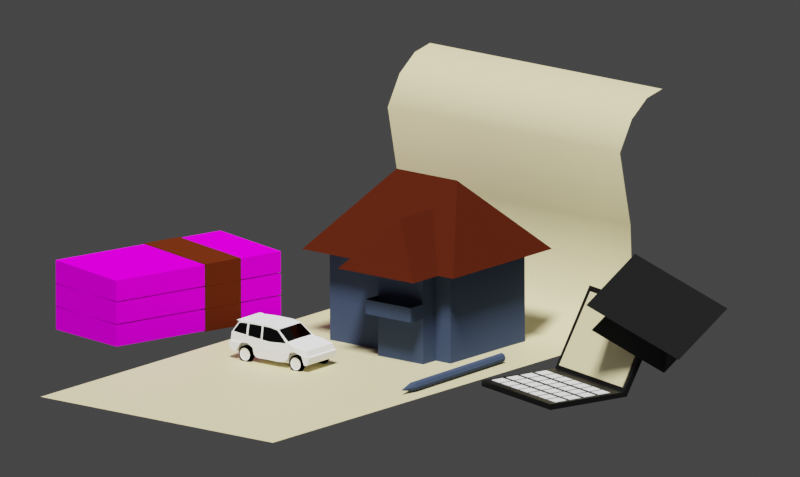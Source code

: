 # Source: laas.blend  (saved by Blender 3.0.42; exported with 4.5.12 LTS)
import bpy
from mathutils import Matrix  # noqa: F401  (used for matrix-valued properties, if any)

bpy.ops.wm.read_factory_settings(use_empty=True)
scene = bpy.context.scene
scene.name = 'Scene'

# ---- collections
col_collection = bpy.data.collections.new('Collection'); scene.collection.children.link(col_collection)

# ---- images (referenced by path relative to the original .blend; pixels are not part of the script)
import os
ASSET_DIR = os.environ.get("B2B_ASSET_DIR", "")  # directory of the original .blend (textures are referenced by path, not embedded)
HERE = os.path.dirname(os.path.abspath(__file__))  # packed textures are extracted next to this script under _unpacked/

def load_image(name, relpath, width, height, colorspace="sRGB"):
    """Load a texture the original file referenced (path relative to the .blend, or extracted next to this script)."""
    p = next((c for c in (os.path.join(HERE, relpath), os.path.join(ASSET_DIR, relpath)) if relpath and os.path.exists(c)), "")
    if p:
        img = bpy.data.images.load(p, check_existing=True)
        img.name = name
    else:  # same state as the original file: an image datablock whose file is absent (Cycles renders it pink)
        img = bpy.data.images.new(name, width, height)
        img.source = "FILE"
        img.filepath = "//" + (relpath or name)
    img.colorspace_settings.name = colorspace
    return img
img_rwanda_bnr_5000_francs_2014_00_00_b39a_pnl_ab_0939102_f_jpg = load_image('rwanda_bnr_5000_francs_2014.00.00_b39a_pnl_ab_0939102_f.jpg', 'rwanda_bnr_5000_francs_2014.00.00_b39a_pnl_ab_0939102_f.jpg', 1024, 1024, 'sRGB')

# ---- materials (node trees are filled in below, after node groups)
mat_material_002 = bpy.data.materials.new('Material.002')
mat_material_003 = bpy.data.materials.new('Material.003')
mat_material_005 = bpy.data.materials.new('Material.005')
mat_material_006 = bpy.data.materials.new('Material.006')
mat_material_007 = bpy.data.materials.new('Material.007')
mat_material_008 = bpy.data.materials.new('Material.008')
mat_material_010 = bpy.data.materials.new('Material.010')
mat_material_009 = bpy.data.materials.new('Material.009')
mat_material_004 = bpy.data.materials.new('Material.004')
mat_material_001 = bpy.data.materials.new('Material.001')

# ---- material node trees
mat_material_002.use_nodes = True; mat_material_002.node_tree.nodes.clear()
_N = mat_material_002.node_tree.nodes; _L = mat_material_002.node_tree.links
n0 = _N.new('ShaderNodeBsdfPrincipled'); n0.name = 'Principled BSDF'; n0.location = (10, 300)
n0.distribution = 'GGX'
n0.subsurface_method = 'RANDOM_WALK_SKIN'
n0.inputs[0].default_value = (0.002897, 0.002897, 0.002897, 1.0)
n0.inputs[3].default_value = 1.45
n0.inputs[27].default_value = (0.0, 0.0, 0.0, 1.0)
n0.inputs[28].default_value = 1.0
n1 = _N.new('ShaderNodeOutputMaterial'); n1.name = 'Material Output'; n1.location = (300, 300)
_L.new(n0.outputs[0], n1.inputs[0])
n1.is_active_output = True
mat_material_003.use_nodes = True; mat_material_003.node_tree.nodes.clear()
_N = mat_material_003.node_tree.nodes; _L = mat_material_003.node_tree.links
n0 = _N.new('ShaderNodeBsdfPrincipled'); n0.name = 'Principled BSDF'; n0.location = (10, 300)
n0.distribution = 'GGX'
n0.subsurface_method = 'RANDOM_WALK_SKIN'
n0.inputs[0].default_value = (0.8, 0.7094, 0.4011, 1.0)
n0.inputs[3].default_value = 1.45
n0.inputs[27].default_value = (0.0, 0.0, 0.0, 1.0)
n0.inputs[28].default_value = 1.0
n1 = _N.new('ShaderNodeOutputMaterial'); n1.name = 'Material Output'; n1.location = (300, 300)
_L.new(n0.outputs[0], n1.inputs[0])
n1.is_active_output = True
mat_material_005.use_nodes = True; mat_material_005.node_tree.nodes.clear()
_N = mat_material_005.node_tree.nodes; _L = mat_material_005.node_tree.links
n0 = _N.new('ShaderNodeBsdfPrincipled'); n0.name = 'Principled BSDF'; n0.location = (10, 300)
n0.distribution = 'GGX'
n0.subsurface_method = 'RANDOM_WALK_SKIN'
n0.inputs[0].default_value = (0.001241, 0.001241, 0.001241, 1.0)
n0.inputs[3].default_value = 1.45
n0.inputs[27].default_value = (0.0, 0.0, 0.0, 1.0)
n0.inputs[28].default_value = 1.0
n1 = _N.new('ShaderNodeOutputMaterial'); n1.name = 'Material Output'; n1.location = (300, 300)
_L.new(n0.outputs[0], n1.inputs[0])
n1.is_active_output = True
mat_material_006.use_nodes = True; mat_material_006.node_tree.nodes.clear()
_N = mat_material_006.node_tree.nodes; _L = mat_material_006.node_tree.links
n0 = _N.new('ShaderNodeBsdfPrincipled'); n0.name = 'Principled BSDF'; n0.location = (10, 300)
n0.distribution = 'GGX'
n0.subsurface_method = 'RANDOM_WALK_SKIN'
n0.inputs[0].default_value = (1.0, 1.0, 1.0, 1.0)
n0.inputs[2].default_value = 1.0
n0.inputs[3].default_value = 1.45
n0.inputs[13].default_value = 0.0
n0.inputs[27].default_value = (0.0, 0.0, 0.0, 1.0)
n0.inputs[28].default_value = 1.0
n1 = _N.new('ShaderNodeOutputMaterial'); n1.name = 'Material Output'; n1.location = (300, 300)
_L.new(n0.outputs[0], n1.inputs[0])
n1.is_active_output = True
mat_material_007.use_nodes = True; mat_material_007.node_tree.nodes.clear()
_N = mat_material_007.node_tree.nodes; _L = mat_material_007.node_tree.links
n0 = _N.new('ShaderNodeBsdfPrincipled'); n0.name = 'Principled BSDF'; n0.location = (10, 300)
n0.distribution = 'GGX'
n0.subsurface_method = 'RANDOM_WALK_SKIN'
n0.inputs[0].default_value = (0.0, 0.0, 0.0, 1.0)
n0.inputs[2].default_value = 0.0
n0.inputs[3].default_value = 1.45
n0.inputs[13].default_value = 1.0
n0.inputs[27].default_value = (0.0, 0.0, 0.0, 1.0)
n0.inputs[28].default_value = 1.0
n1 = _N.new('ShaderNodeOutputMaterial'); n1.name = 'Material Output'; n1.location = (300, 300)
_L.new(n0.outputs[0], n1.inputs[0])
n1.is_active_output = True
mat_material_008.use_nodes = True; mat_material_008.node_tree.nodes.clear()
_N = mat_material_008.node_tree.nodes; _L = mat_material_008.node_tree.links
n0 = _N.new('ShaderNodeBsdfPrincipled'); n0.name = 'Principled BSDF'; n0.location = (10, 300)
n0.distribution = 'GGX'
n0.subsurface_method = 'RANDOM_WALK_SKIN'
n0.inputs[0].default_value = (0.0, 0.0, 0.0, 1.0)
n0.inputs[2].default_value = 1.0
n0.inputs[3].default_value = 1.45
n0.inputs[13].default_value = 0.0
n0.inputs[27].default_value = (0.0, 0.0, 0.0, 1.0)
n0.inputs[28].default_value = 1.0
n1 = _N.new('ShaderNodeOutputMaterial'); n1.name = 'Material Output'; n1.location = (300, 300)
_L.new(n0.outputs[0], n1.inputs[0])
n1.is_active_output = True
mat_material_010.use_nodes = True; mat_material_010.node_tree.nodes.clear()
_N = mat_material_010.node_tree.nodes; _L = mat_material_010.node_tree.links
n0 = _N.new('ShaderNodeOutputMaterial'); n0.name = 'Material Output'; n0.location = (300, 300)
n1 = _N.new('ShaderNodeBsdfPrincipled'); n1.name = 'Principled BSDF'; n1.location = (10, 300)
n1.distribution = 'GGX'
n1.subsurface_method = 'BURLEY'
n1.inputs[2].default_value = 1.0
n1.inputs[3].default_value = 1.45
n1.inputs[13].default_value = 0.0
n1.inputs[27].default_value = (0.0, 0.0, 0.0, 1.0)
n1.inputs[28].default_value = 1.0
n2 = _N.new('ShaderNodeTexImage'); n2.name = 'Image Texture'; n2.location = (-294, 308)
n2.image = img_rwanda_bnr_5000_francs_2014_00_00_b39a_pnl_ab_0939102_f_jpg
_L.new(n1.outputs[0], n0.inputs[0])
_L.new(n2.outputs[0], n1.inputs[0])
n0.is_active_output = True
mat_material_009.use_nodes = True; mat_material_009.node_tree.nodes.clear()
_N = mat_material_009.node_tree.nodes; _L = mat_material_009.node_tree.links
n0 = _N.new('ShaderNodeBsdfPrincipled'); n0.name = 'Principled BSDF'; n0.location = (10, 300)
n0.distribution = 'GGX'
n0.subsurface_method = 'BURLEY'
n0.inputs[0].default_value = (0.1088, 0.01926, 0.004878, 1.0)
n0.inputs[2].default_value = 1.0
n0.inputs[3].default_value = 1.45
n0.inputs[13].default_value = 0.0
n0.inputs[27].default_value = (0.0, 0.0, 0.0, 1.0)
n0.inputs[28].default_value = 1.0
n1 = _N.new('ShaderNodeOutputMaterial'); n1.name = 'Material Output'; n1.location = (300, 300)
_L.new(n0.outputs[0], n1.inputs[0])
n1.is_active_output = True
mat_material_004.use_nodes = True; mat_material_004.node_tree.nodes.clear()
_N = mat_material_004.node_tree.nodes; _L = mat_material_004.node_tree.links
n0 = _N.new('ShaderNodeBsdfPrincipled'); n0.name = 'Principled BSDF'; n0.location = (10, 300)
n0.distribution = 'GGX'
n0.subsurface_method = 'RANDOM_WALK_SKIN'
n0.inputs[0].default_value = (0.04923, 0.0714, 0.1336, 1.0)
n0.inputs[2].default_value = 1.0
n0.inputs[3].default_value = 1.45
n0.inputs[13].default_value = 0.0
n0.inputs[27].default_value = (0.0, 0.0, 0.0, 1.0)
n0.inputs[28].default_value = 1.0
n1 = _N.new('ShaderNodeOutputMaterial'); n1.name = 'Material Output'; n1.location = (300, 300)
_L.new(n0.outputs[0], n1.inputs[0])
n1.is_active_output = True
mat_material_001.use_nodes = True; mat_material_001.node_tree.nodes.clear()
_N = mat_material_001.node_tree.nodes; _L = mat_material_001.node_tree.links
n0 = _N.new('ShaderNodeBsdfPrincipled'); n0.name = 'Principled BSDF'; n0.location = (10, 300)
n0.distribution = 'GGX'
n0.subsurface_method = 'RANDOM_WALK_SKIN'
n0.inputs[0].default_value = (0.0678, 0.01237, 0.00464, 1.0)
n0.inputs[2].default_value = 1.0
n0.inputs[3].default_value = 1.45
n0.inputs[13].default_value = 0.0
n0.inputs[27].default_value = (0.0, 0.0, 0.0, 1.0)
n0.inputs[28].default_value = 1.0
n1 = _N.new('ShaderNodeOutputMaterial'); n1.name = 'Material Output'; n1.location = (300, 300)
_L.new(n0.outputs[0], n1.inputs[0])
n1.is_active_output = True

# ---- world
world_world = bpy.data.worlds.new('World'); scene.world = world_world
world_world.use_nodes = True; world_world.node_tree.nodes.clear()
_N = world_world.node_tree.nodes; _L = world_world.node_tree.links
n0 = _N.new('ShaderNodeOutputWorld'); n0.name = 'World Output'; n0.location = (300, 300)
n1 = _N.new('ShaderNodeBackground'); n1.name = 'Background'; n1.location = (10, 300)
n1.inputs[0].default_value = (0.05088, 0.05088, 0.05088, 1.0)
_L.new(n1.outputs[0], n0.inputs[0])
n0.is_active_output = True
world_world.color = (0.05088, 0.05088, 0.05088)
world_world.use_sun_shadow = False
world_world.sun_shadow_jitter_overblur = 0.0

# ---- cameras
cam_camera = bpy.data.cameras.new('Camera')
cam_camera.type = 'ORTHO'
cam_camera.clip_end = 100.0
cam_camera.lens = 58.0
cam_camera.ortho_scale = 15.71
cam_camera.shift_x = -0.03
cam_camera.panorama_type = 'EQUIRECTANGULAR'
cam_camera.latitude_min = -0.04241
cam_camera.latitude_max = 0.2623
cam_camera.longitude_min = -2.315
cam_camera.longitude_max = 1.911

# ---- lights
light_light = bpy.data.lights.new('Light', 'SUN')
light_light.transmission_factor = 0.0
light_light.angle = 0.1993
light_light.energy = 5.0
light_light.shadow_soft_size = 0.1
light_light.shadow_cascade_max_distance = 1000.0

# ---- meshes
me_cube_001 = bpy.data.meshes.new('Cube.001')
me_cube_001.from_pydata([(-1.3, -1.0, -0.006543), (-1.3, 1.0, -0.006543), (-1.3, 1.958, 1.749), (1.3, -1.0, -0.006543), (1.3, 1.0, -0.006543), (1.3, 1.958, 1.749)], [], [(1, 2, 5, 4), (1, 4, 3, 0)])
_uv = me_cube_001.uv_layers.new(name='UVMap')
_uv.uv.foreach_set('vector', [0.375, 0.25, 0.625, 0.25, 0.625, 0.5, 0.375, 0.5, 0.125, 0.5, 0.375, 0.5, 0.375, 0.75, 0.125, 0.75])
me_cube_001.materials.append(mat_material_002)
me_cube_001.use_remesh_fix_poles = True
me_cube_001.use_remesh_preserve_attributes = False
me_cube_001.update()
me_cube_003 = bpy.data.meshes.new('Cube.003')
me_cube_003.from_pydata([(-1.0, -1.0, 0.8315), (-1.0, -1.0, 0.8925), (-1.0, 1.0, 0.8315), (-1.0, 1.0, 0.8925), (1.0, -1.0, 0.8315), (1.0, -1.0, 0.8925), (1.0, 1.0, 0.8315), (1.0, 1.0, 0.8925)], [], [(0, 1, 3, 2), (2, 3, 7, 6), (6, 7, 5, 4), (4, 5, 1, 0), (2, 6, 4, 0), (7, 3, 1, 5)])
_uv = me_cube_003.uv_layers.new(name='UVMap')
_uv.uv.foreach_set('vector', [0.375, 0.0, 0.625, 0.0, 0.625, 0.25, 0.375, 0.25, 0.375, 0.25, 0.625, 0.25, 0.625, 0.5, 0.375, 0.5, 0.375, 0.5, 0.625, 0.5, 0.625, 0.75, 0.375, 0.75, 0.375, 0.75, 0.625, 0.75, 0.625, 1.0, 0.375, 1.0, 0.125, 0.5, 0.375, 0.5, 0.375, 0.75, 0.125, 0.75, 0.625, 0.5, 0.875, 0.5, 0.875, 0.75, 0.625, 0.75])
me_cube_003.use_remesh_fix_poles = True
me_cube_003.use_remesh_preserve_attributes = False
me_cube_003.update()
me_cube_004 = bpy.data.meshes.new('Cube.004')
me_cube_004.from_pydata([(1.185, 1.899, 1.642), (-1.178, 1.899, 1.642), (1.185, 1.072, 0.1247), (-1.178, 1.072, 0.1247)], [], [(3, 1, 0, 2)])
me_cube_004.polygons.foreach_set('material_index', [1])
_uv = me_cube_004.uv_layers.new(name='UVMap')
_uv.uv.foreach_set('vector', [0.3937, 0.2617, 0.6097, 0.2617, 0.6097, 0.4889, 0.3937, 0.4889])
me_cube_004.materials.append(mat_material_002)
me_cube_004.materials.append(mat_material_003)
me_cube_004.use_remesh_fix_poles = True
me_cube_004.use_remesh_preserve_attributes = False
me_cube_004.update()
me_cube_005 = bpy.data.meshes.new('Cube.005')
me_cube_005.from_pydata([(-1.347, -1.347, -0.06138), (-1.0, -1.0, 1.0), (-1.347, 1.347, -0.06138), (-1.0, 1.0, 1.0), (1.347, -1.347, -0.06138), (1.0, -1.0, 1.0), (1.347, 1.347, -0.06138), (1.0, 1.0, 1.0), (-1.72, -1.72, 1.0), (-1.72, 1.72, 1.0), (1.72, -1.72, 1.0), (1.72, 1.72, 1.0)], [], [(0, 1, 3, 2), (2, 3, 7, 6), (6, 7, 5, 4), (4, 5, 1, 0), (3, 1, 8, 9), (5, 1, 3, 7), (1, 5, 10, 8), (7, 3, 9, 11), (5, 7, 11, 10)])
_uv = me_cube_005.uv_layers.new(name='UVMap')
_uv.uv.foreach_set('vector', [0.375, 0.0, 0.625, 0.0, 0.625, 0.25, 0.375, 0.25, 0.375, 0.25, 0.625, 0.25, 0.625, 0.5, 0.375, 0.5, 0.375, 0.5, 0.625, 0.5, 0.625, 0.75, 0.375, 0.75, 0.375, 0.75, 0.625, 0.75, 0.625, 1.0, 0.375, 1.0, 0.625, 0.25, 0.625, 0.0, 0.625, 0.0, 0.625, 0.25, 0.0, 0.0, 0.0, 0.0, 0.0, 0.0, 0.0, 0.0, 0.625, 1.0, 0.625, 0.75, 0.625, 0.75, 0.625, 1.0, 0.625, 0.5, 0.625, 0.25, 0.625, 0.25, 0.625, 0.5, 0.625, 0.75, 0.625, 0.5, 0.625, 0.5, 0.625, 0.75])
me_cube_005.materials.append(mat_material_005)
me_cube_005.use_remesh_fix_poles = True
me_cube_005.use_remesh_preserve_attributes = False
me_cube_005.update()
me_cube_006 = bpy.data.meshes.new('Cube.006')
me_cube_006.from_pydata([(-2.283, -1.0, 0.3536), (-1.849, -0.9333, 1.163), (0.8808, -1.0, 0.2613), (-0.009228, -1.0, 0.2798), (2.163, -1.0, 0.4735), (1.84, -0.8539, 1.818), (-1.075, -1.0, 0.2244), (-2.283, 0.0, 0.3536), (-1.849, 0.0, 1.163), (2.163, 0.0, 0.4735), (1.84, 0.0, 1.818), (1.279, -0.8539, 1.871), (0.8901, -0.8539, 1.883), (0.01846, -0.8539, 1.874), (-0.4287, -0.8539, 1.791), (-1.097, -0.9238, 1.259), (-1.097, 0.0, 1.274), (-0.4287, 0.0, 1.791), (0.01846, 0.0, 1.874), (0.8901, 0.0, 1.883), (1.279, 0.0, 1.871), (1.27, 0.0, 0.273), (0.8808, 0.0, 0.2613), (-0.009228, 0.0, 0.2798), (-1.075, 0.0, 0.2244), (-1.605, 0.0, 0.3443), (-2.31, -1.0, 0.7711), (-2.236, -0.9692, 1.023), (2.209, -0.9692, 1.281), (2.236, -1.0, 0.8818), (2.209, 0.0, 1.281), (2.236, 0.0, 0.8818), (-2.236, 0.0, 1.023), (-2.31, 0.0, 0.7711), (1.286, -0.9692, 1.197), (1.282, -1.0, 0.8959), (0.9085, -0.9692, 1.179), (0.9362, -1.0, 0.7065), (-0.01846, -0.9692, 1.106), (-0.02768, -1.0, 0.7895), (-1.095, -0.9692, 1.174), (-1.231, -1.0, 0.7988), (-1.439, -1.015, 1.124), (-1.559, -1.046, 0.8911), (2.281, -1.0, 0.5369), (2.281, 0.0, 0.5369), (2.336, -1.0, 0.8345), (2.336, 0.0, 0.8345), (-2.365, -1.0, 0.4379), (-2.365, 0.0, 0.4379), (-2.393, -1.0, 0.7263), (-2.393, 0.0, 0.7263), (-1.516, -0.9333, 1.212), (-2.121, -1.0, 0.331), (-2.121, 0.0, 0.331), (-1.516, 0.0, 1.212), (-1.957, -1.046, 0.7629), (-1.883, -1.015, 1.067), (1.887, -1.0, 0.4045), (1.576, -0.8539, 1.855), (1.576, 0.0, 1.855), (1.887, 0.0, 0.4045), (1.632, -1.0, 0.8528), (1.655, -0.9692, 1.223), (-2.283, -1.049, 0.3536), (2.163, -1.049, 0.4735), (-2.31, -1.049, 0.7711), (2.236, -1.049, 0.8818), (2.281, -1.049, 0.5369), (2.336, -1.049, 0.8345), (-2.365, -1.049, 0.4379), (-2.393, -1.049, 0.7263), (-2.121, -1.049, 0.331), (-1.957, -1.049, 0.7629), (1.887, -1.049, 0.4045), (1.632, -1.049, 0.8528), (0.8808, -0.7714, 0.2613), (-1.075, -0.7714, 0.2244), (-1.605, -0.7714, 0.3443), (1.27, -0.7714, 0.273), (1.282, -0.7714, 0.8959), (0.9362, -0.7714, 0.7065), (-1.231, -0.7714, 0.7988), (-1.559, -0.7714, 0.8911), (-2.121, -0.7714, 0.331), (-1.957, -0.7714, 0.7629), (1.887, -0.7714, 0.4045), (1.632, -0.7714, 0.8528), (1.987, -0.8539, 1.87), (1.763, -0.8539, 1.87), (1.708, -0.8539, 1.836), (1.708, 0.0, 1.836), (1.987, 0.0, 1.87), (1.763, 0.0, 1.87), (-1.694, 1.008, 0.7309), (-1.617, 1.008, 0.7386), (-1.769, 1.008, 0.7082), (-1.838, 1.008, 0.6715), (-1.898, 1.008, 0.6219), (-1.948, 1.008, 0.5616), (-1.985, 1.008, 0.4927), (-2.007, 1.008, 0.4181), (-2.015, 1.008, 0.3404), (-2.007, 1.008, 0.2627), (-1.985, 1.008, 0.188), (-1.948, 1.008, 0.1191), (-1.898, 1.008, 0.0588), (-1.838, 1.008, 0.009284), (-1.769, 1.008, -0.02751), (-1.694, 1.008, -0.05017), (-1.617, 1.008, -0.05782), (-1.539, 1.008, -0.05017), (-1.464, 1.008, -0.02751), (-1.395, 1.008, 0.009284), (-1.335, 1.008, 0.0588), (-1.286, 1.008, 0.1191), (-1.249, 1.008, 0.188), (-1.226, 1.008, 0.2627), (-1.219, 1.008, 0.3404), (-1.226, 1.008, 0.4181), (-1.249, 1.008, 0.4927), (-1.286, 1.008, 0.5616), (-1.335, 1.008, 0.6219), (-1.395, 1.008, 0.6715), (-1.464, 1.008, 0.7082), (-1.539, 1.008, 0.7309), (-1.974, 1.039, 0.2693), (-1.314, 1.039, 0.1379), (-1.953, 1.039, 0.2009), (-1.252, 1.039, 0.3404), (-1.92, 1.039, 0.1379), (-1.259, 1.039, 0.4115), (-1.874, 1.039, 0.08266), (-1.28, 1.039, 0.4798), (-1.819, 1.039, 0.03734), (-1.314, 1.039, 0.5428), (-1.756, 1.039, 0.00366), (-1.688, 1.039, 0.6978), (-1.359, 1.039, 0.5981), (-1.688, 1.039, -0.01708), (-1.756, 1.039, 0.6771), (-1.414, 1.039, 0.6434), (-1.617, 1.039, -0.02408), (-1.819, 1.039, 0.6434), (-1.477, 1.039, 0.6771), (-1.546, 1.039, -0.01708), (-1.874, 1.039, 0.5981), (-1.546, 1.039, 0.6978), (-1.477, 1.039, 0.00366), (-1.92, 1.039, 0.5428), (-1.414, 1.039, 0.03734), (-1.953, 1.039, 0.4798), (-1.359, 1.039, 0.08266), (-1.974, 1.039, 0.4115), (-1.981, 1.039, 0.3404), (-1.28, 1.039, 0.2009), (-1.617, 1.039, 0.7048), (-1.259, 1.039, 0.2693), (-1.694, 0.7973, 0.7309), (-1.617, 0.7973, 0.7386), (-1.769, 0.7973, 0.7082), (-1.838, 0.7973, 0.6715), (-1.898, 0.7973, 0.6219), (-1.948, 0.7973, 0.5616), (-1.985, 0.7973, 0.4927), (-2.007, 0.7973, 0.4181), (-2.015, 0.7973, 0.3404), (-2.007, 0.7973, 0.2627), (-1.985, 0.7973, 0.188), (-1.948, 0.7973, 0.1191), (-1.898, 0.7973, 0.0588), (-1.838, 0.7973, 0.009284), (-1.769, 0.7973, -0.02751), (-1.694, 0.7973, -0.05017), (-1.617, 0.7973, -0.05782), (-1.539, 0.7973, -0.05017), (-1.464, 0.7973, -0.02751), (-1.395, 0.7973, 0.009284), (-1.335, 0.7973, 0.0588), (-1.286, 0.7973, 0.1191), (-1.249, 0.7973, 0.188), (-1.226, 0.7973, 0.2627), (-1.219, 0.7973, 0.3404), (-1.226, 0.7973, 0.4181), (-1.249, 0.7973, 0.4927), (-1.286, 0.7973, 0.5616), (-1.335, 0.7973, 0.6219), (-1.395, 0.7973, 0.6715), (-1.464, 0.7973, 0.7082), (-1.539, 0.7973, 0.7309), (1.447, 1.008, 0.7383), (1.522, 1.008, 0.7157), (1.591, 1.008, 0.6789), (1.651, 1.008, 0.6293), (1.701, 1.008, 0.569), (1.738, 1.008, 0.5002), (1.76, 1.008, 0.4255), (1.768, 1.008, 0.3478), (1.76, 1.008, 0.2701), (1.738, 1.008, 0.1954), (1.701, 1.008, 0.1265), (1.651, 1.008, 0.06621), (1.591, 1.008, 0.01669), (1.522, 1.008, -0.02011), (1.447, 1.008, -0.04277), (1.37, 1.008, -0.05042), (1.292, 1.008, -0.04277), (1.217, 1.008, -0.02011), (1.149, 1.008, 0.01669), (1.088, 1.008, 0.06621), (1.039, 1.008, 0.1265), (1.002, 1.008, 0.1954), (0.9792, 1.008, 0.2701), (0.9716, 1.008, 0.3478), (0.9792, 1.008, 0.4255), (1.002, 1.008, 0.5002), (1.039, 1.008, 0.569), (1.088, 1.008, 0.6293), (1.149, 1.008, 0.6789), (1.217, 1.008, 0.7157), (1.37, 1.008, 0.746), (1.292, 1.008, 0.7383), (-1.694, 1.008, 0.7309), (-1.617, 1.008, 0.7386), (-1.769, 1.008, 0.7082), (-1.838, 1.008, 0.6715), (-1.898, 1.008, 0.6219), (-1.948, 1.008, 0.5616), (-1.985, 1.008, 0.4927), (-2.007, 1.008, 0.4181), (-2.015, 1.008, 0.3404), (-2.007, 1.008, 0.2627), (-1.985, 1.008, 0.188), (-1.948, 1.008, 0.1191), (-1.898, 1.008, 0.0588), (-1.838, 1.008, 0.009284), (-1.769, 1.008, -0.02751), (-1.694, 1.008, -0.05017), (-1.617, 1.008, -0.05782), (-1.539, 1.008, -0.05017), (-1.464, 1.008, -0.02751), (-1.395, 1.008, 0.009284), (-1.335, 1.008, 0.0588), (-1.286, 1.008, 0.1191), (-1.249, 1.008, 0.188), (-1.226, 1.008, 0.2627), (-1.219, 1.008, 0.3404), (-1.226, 1.008, 0.4181), (-1.249, 1.008, 0.4927), (-1.286, 1.008, 0.5616), (-1.335, 1.008, 0.6219), (-1.395, 1.008, 0.6715), (-1.464, 1.008, 0.7082), (-1.539, 1.008, 0.7309), (-1.565, 1.008, 0.5985), (-1.516, 1.008, 0.5836), (-1.47, 1.008, 0.5592), (-1.431, 1.008, 0.5265), (-1.398, 1.008, 0.4866), (-1.374, 1.008, 0.4411), (-1.359, 1.008, 0.3917), (-1.353, 1.008, 0.3404), (-1.359, 1.008, 0.289), (-1.374, 1.008, 0.2396), (-1.398, 1.008, 0.1941), (-1.431, 1.008, 0.1542), (-1.47, 1.008, 0.1215), (-1.516, 1.008, 0.09718), (-1.565, 1.008, 0.0822), (-1.617, 1.008, 0.07714), (-1.668, 1.008, 0.0822), (-1.717, 1.008, 0.09718), (-1.763, 1.008, 0.1215), (-1.803, 1.008, 0.1542), (-1.836, 1.008, 0.1941), (-1.86, 1.008, 0.2396), (-1.875, 1.008, 0.289), (-1.88, 1.008, 0.3404), (-1.875, 1.008, 0.3917), (-1.86, 1.008, 0.4411), (-1.836, 1.008, 0.4866), (-1.803, 1.008, 0.5265), (-1.763, 1.008, 0.5592), (-1.717, 1.008, 0.5836), (-1.617, 1.008, 0.6036), (-1.668, 1.008, 0.5985), (-1.37, 1.039, 0.1754), (-1.325, 1.039, 0.3983), (-1.782, 1.039, 0.09345), (-1.675, 1.039, 0.04911), (-1.617, 1.039, 0.0434), (-1.559, 1.039, 0.04911), (-1.503, 1.039, 0.06601), (-1.891, 1.039, 0.454), (-1.617, 1.039, 0.6373), (-1.325, 1.039, 0.2824), (-1.908, 1.039, 0.2824), (-1.675, 1.039, 0.6316), (-1.73, 1.039, 0.6147), (-1.782, 1.039, 0.5873), (-1.827, 1.039, 0.5504), (-1.864, 1.039, 0.5054), (-1.407, 1.039, 0.1304), (-1.914, 1.039, 0.3404), (-1.32, 1.039, 0.3404), (-1.827, 1.039, 0.1304), (-1.37, 1.039, 0.5054), (-1.891, 1.039, 0.2267), (-1.864, 1.039, 0.1754), (-1.342, 1.039, 0.454), (-1.73, 1.039, 0.06601), (-1.407, 1.039, 0.5504), (-1.452, 1.039, 0.5873), (-1.503, 1.039, 0.6147), (-1.559, 1.039, 0.6316), (-1.452, 1.039, 0.09345), (-1.908, 1.039, 0.3983), (-1.342, 1.039, 0.2267), (1.012, 1.039, 0.2767), (1.673, 1.039, 0.1453), (1.033, 1.039, 0.2083), (1.734, 1.039, 0.3478), (1.067, 1.039, 0.1453), (1.727, 1.039, 0.4189), (1.112, 1.039, 0.09007), (1.706, 1.039, 0.4872), (1.167, 1.039, 0.04474), (1.673, 1.039, 0.5502), (1.23, 1.039, 0.01106), (1.299, 1.039, 0.7052), (1.627, 1.039, 0.6055), (1.299, 1.039, -0.009675), (1.23, 1.039, 0.6845), (1.572, 1.039, 0.6508), (1.37, 1.039, -0.01668), (1.167, 1.039, 0.6508), (1.509, 1.039, 0.6845), (1.441, 1.039, -0.009675), (1.112, 1.039, 0.6055), (1.441, 1.039, 0.7052), (1.509, 1.039, 0.01106), (1.067, 1.039, 0.5502), (1.572, 1.039, 0.04474), (1.033, 1.039, 0.4872), (1.627, 1.039, 0.09007), (1.012, 1.039, 0.4189), (1.005, 1.039, 0.3478), (1.706, 1.039, 0.2083), (1.37, 1.039, 0.7122), (1.727, 1.039, 0.2767), (1.292, 0.7973, 0.7383), (1.37, 0.7973, 0.746), (1.217, 0.7973, 0.7157), (1.149, 0.7973, 0.6789), (1.088, 0.7973, 0.6293), (1.039, 0.7973, 0.569), (1.002, 0.7973, 0.5002), (0.9792, 0.7973, 0.4255), (0.9716, 0.7973, 0.3478), (0.9792, 0.7973, 0.2701), (1.002, 0.7973, 0.1954), (1.039, 0.7973, 0.1265), (1.088, 0.7973, 0.06621), (1.149, 0.7973, 0.01669), (1.217, 0.7973, -0.02011), (1.292, 0.7973, -0.04277), (1.37, 0.7973, -0.05042), (1.447, 0.7973, -0.04277), (1.522, 0.7973, -0.02011), (1.591, 0.7973, 0.01669), (1.651, 0.7973, 0.06621), (1.701, 0.7973, 0.1265), (1.738, 0.7973, 0.1954), (1.76, 0.7973, 0.2701), (1.768, 0.7973, 0.3478), (1.76, 0.7973, 0.4255), (1.738, 0.7973, 0.5002), (1.701, 0.7973, 0.569), (1.651, 0.7973, 0.6293), (1.591, 0.7973, 0.6789), (1.522, 0.7973, 0.7157), (1.447, 0.7973, 0.7383), (1.292, 1.008, 0.7383), (1.37, 1.008, 0.746), (1.217, 1.008, 0.7157), (1.149, 1.008, 0.6789), (1.088, 1.008, 0.6293), (1.039, 1.008, 0.569), (1.002, 1.008, 0.5002), (0.9792, 1.008, 0.4255), (0.9716, 1.008, 0.3478), (0.9792, 1.008, 0.2701), (1.002, 1.008, 0.1954), (1.039, 1.008, 0.1265), (1.088, 1.008, 0.06621), (1.149, 1.008, 0.01669), (1.217, 1.008, -0.02011), (1.292, 1.008, -0.04277), (1.37, 1.008, -0.05042), (1.447, 1.008, -0.04277), (1.522, 1.008, -0.02011), (1.591, 1.008, 0.01669), (1.651, 1.008, 0.06621), (1.701, 1.008, 0.1265), (1.738, 1.008, 0.1954), (1.76, 1.008, 0.2701), (1.768, 1.008, 0.3478), (1.76, 1.008, 0.4255), (1.738, 1.008, 0.5002), (1.701, 1.008, 0.569), (1.651, 1.008, 0.6293), (1.591, 1.008, 0.6789), (1.522, 1.008, 0.7157), (1.447, 1.008, 0.7383), (1.421, 1.008, 0.6059), (1.47, 1.008, 0.591), (1.516, 1.008, 0.5666), (1.556, 1.008, 0.5339), (1.589, 1.008, 0.494), (1.613, 1.008, 0.4485), (1.628, 1.008, 0.3991), (1.633, 1.008, 0.3478), (1.628, 1.008, 0.2964), (1.613, 1.008, 0.247), (1.589, 1.008, 0.2015), (1.556, 1.008, 0.1616), (1.516, 1.008, 0.1289), (1.47, 1.008, 0.1046), (1.421, 1.008, 0.0896), (1.37, 1.008, 0.08455), (1.318, 1.008, 0.0896), (1.269, 1.008, 0.1046), (1.224, 1.008, 0.1289), (1.184, 1.008, 0.1616), (1.151, 1.008, 0.2015), (1.127, 1.008, 0.247), (1.112, 1.008, 0.2964), (1.107, 1.008, 0.3478), (1.112, 1.008, 0.3991), (1.127, 1.008, 0.4485), (1.151, 1.008, 0.494), (1.184, 1.008, 0.5339), (1.224, 1.008, 0.5666), (1.269, 1.008, 0.591), (1.37, 1.008, 0.611), (1.318, 1.008, 0.6059), (1.617, 1.039, 0.1828), (1.661, 1.039, 0.4057), (1.205, 1.039, 0.1009), (1.312, 1.039, 0.05651), (1.37, 1.039, 0.0508), (1.428, 1.039, 0.05651), (1.483, 1.039, 0.07341), (1.095, 1.039, 0.4614), (1.37, 1.039, 0.6447), (1.661, 1.039, 0.2898), (1.078, 1.039, 0.2898), (1.312, 1.039, 0.639), (1.256, 1.039, 0.6221), (1.205, 1.039, 0.5947), (1.16, 1.039, 0.5578), (1.123, 1.039, 0.5128), (1.58, 1.039, 0.1378), (1.073, 1.039, 0.3478), (1.667, 1.039, 0.3478), (1.16, 1.039, 0.1378), (1.617, 1.039, 0.5128), (1.095, 1.039, 0.2341), (1.123, 1.039, 0.1828), (1.644, 1.039, 0.4614), (1.256, 1.039, 0.07341), (1.58, 1.039, 0.5578), (1.535, 1.039, 0.5947), (1.483, 1.039, 0.6221), (1.428, 1.039, 0.639), (1.535, 1.039, 0.1009), (1.078, 1.039, 0.4057), (1.644, 1.039, 0.2341), (-0.4629, -0.8097, 1.764), (-1.063, -0.8815, 1.286), (-1.063, 0.0, 1.3), (-0.4629, 0.0, 1.764), (0.4543, -0.8539, 1.878), (0.4358, -1.0, 0.2705), (0.4543, 0.0, 1.878), (0.4358, 0.0, 0.2705), (0.4543, -1.0, 0.748), (0.445, -0.9692, 1.142), (0.005843, -0.8659, 1.793), (-0.4292, -0.8659, 1.722), (-0.02547, -0.9637, 1.141), (-1.006, -0.9637, 1.212), (0.4013, -0.8659, 1.799), (0.3935, -0.9637, 1.175), (1.233, -0.8668, 1.795), (0.8896, -0.8668, 1.804), (1.239, -0.9626, 1.235), (0.9049, -0.9626, 1.219), (0.5023, -0.8668, 1.798), (0.4946, -0.9626, 1.186), (1.816, -0.8668, 1.757), (1.349, -0.8668, 1.796), (2.105, -0.957, 1.337), (1.354, -0.957, 1.269), (1.592, -0.8668, 1.784), (1.654, -0.957, 1.29), (1.695, -0.8662, 1.773)], [], [(18, 17, 14, 13), (16, 15, 479, 480), (30, 10, 5, 28), (57, 52, 1, 27), (90, 59, 504, 506), (55, 8, 1, 52), (20, 19, 12, 11), (484, 18, 13, 482), (60, 20, 11, 59), (27, 1, 8, 32), (24, 23, 3, 6), (485, 22, 2, 483), (84, 54, 25, 78), (5, 90, 506, 500), (11, 12, 495, 494), (14, 40, 491, 489), (13, 14, 489, 488), (40, 14, 15, 42), (41, 40, 42, 43), (3, 39, 41, 6), (39, 38, 40, 41), (483, 486, 39, 3), (486, 487, 38, 39), (24, 77, 78, 25), (35, 34, 36, 37), (62, 63, 34, 35), (7, 0, 48, 49), (26, 27, 32, 33), (50, 48, 70, 71), (56, 57, 27, 26), (31, 29, 46, 47), (31, 30, 28, 29), (45, 47, 46, 44), (56, 26, 66, 73), (9, 31, 47, 45), (4, 9, 45, 44), (48, 50, 51, 49), (26, 33, 51, 50), (4, 44, 68, 65), (33, 7, 49, 51), (43, 42, 57, 56), (84, 85, 56, 53), (7, 54, 53, 0), (16, 55, 52, 15), (42, 15, 52, 57), (61, 9, 4, 58), (53, 56, 73, 72), (5, 88, 89, 90), (91, 60, 59, 90), (61, 86, 79, 21), (72, 73, 66, 64), (67, 65, 68, 69), (64, 66, 71, 70), (29, 28, 63, 62), (62, 58, 74, 75), (44, 46, 69, 68), (0, 53, 72, 64), (65, 67, 75, 74), (29, 62, 75, 67), (46, 29, 67, 69), (26, 50, 71, 66), (48, 0, 64, 70), (77, 82, 83, 78), (79, 80, 81, 76), (86, 87, 80, 79), (78, 83, 85, 84), (82, 41, 43, 83), (56, 85, 83, 43), (6, 41, 82, 77), (21, 79, 76, 22), (2, 76, 81, 37), (37, 81, 80, 35), (35, 80, 87, 62), (58, 62, 87, 86), (91, 90, 89, 93), (88, 92, 93, 89), (58, 4, 65, 74), (5, 10, 92, 88), (298, 297, 285, 283), (95, 125, 189, 159), (100, 99, 163, 164), (311, 306, 258, 257), (120, 119, 131, 133), (101, 100, 164, 165), (310, 288, 272, 271), (470, 448, 432, 431), (102, 101, 165, 166), (288, 305, 273, 272), (453, 461, 440, 439), (103, 102, 166, 167), (305, 308, 274, 273), (195, 196, 323, 325), (104, 103, 167, 168), (308, 307, 275, 274), (204, 205, 366, 367), (105, 104, 168, 169), (202, 203, 368, 369), (476, 453, 439, 438), (106, 105, 169, 170), (215, 216, 355, 356), (107, 106, 170, 171), (206, 207, 364, 365), (108, 107, 171, 172), (463, 476, 438, 437), (109, 108, 172, 173), (465, 468, 434, 433), (110, 109, 173, 174), (208, 209, 362, 363), (111, 110, 174, 175), (456, 463, 437, 436), (112, 111, 175, 176), (212, 213, 358, 359), (113, 112, 176, 177), (210, 211, 360, 361), (114, 113, 177, 178), (200, 201, 370, 371), (115, 114, 178, 179), (213, 214, 357, 358), (116, 115, 179, 180), (296, 303, 277, 276), (117, 116, 180, 181), (303, 316, 278, 277), (118, 117, 181, 182), (316, 293, 279, 278), (119, 118, 182, 183), (293, 301, 280, 279), (120, 119, 183, 184), (294, 314, 254, 284), (121, 120, 184, 185), (94, 95, 159, 158), (292, 291, 268, 267), (122, 121, 185, 186), (96, 94, 158, 160), (300, 299, 282, 281), (123, 122, 186, 187), (97, 96, 160, 161), (313, 312, 256, 255), (124, 123, 187, 188), (98, 97, 161, 162), (290, 289, 270, 269), (125, 124, 188, 189), (99, 98, 162, 163), (116, 117, 245, 244), (295, 317, 263, 262), (304, 295, 262, 261), (158, 159, 189, 188, 187, 186, 185, 184, 183, 182, 181, 180, 179, 178, 177, 176, 175, 174, 173, 172, 171, 170, 169, 168, 167, 166, 165, 164, 163, 162, 161, 160), (307, 296, 276, 275), (222, 224, 225, 226, 227, 228, 229, 230, 231, 232, 233, 234, 235, 236, 237, 238, 239, 240, 241, 242, 243, 244, 245, 246, 247, 248, 249, 250, 251, 252, 253, 223), (317, 286, 264, 263), (117, 118, 246, 245), (286, 302, 265, 264), (118, 119, 247, 246), (302, 315, 266, 265), (119, 120, 248, 247), (315, 292, 267, 266), (120, 121, 249, 248), (95, 94, 222, 223), (301, 300, 281, 280), (121, 122, 250, 249), (94, 96, 224, 222), (314, 313, 255, 254), (122, 123, 251, 250), (96, 97, 225, 224), (291, 290, 269, 268), (123, 124, 252, 251), (97, 98, 226, 225), (299, 298, 283, 282), (124, 125, 253, 252), (98, 99, 227, 226), (312, 311, 257, 256), (125, 95, 223, 253), (99, 100, 228, 227), (289, 310, 271, 270), (94, 95, 156, 137), (100, 101, 229, 228), (297, 294, 284, 285), (201, 202, 369, 370), (101, 102, 230, 229), (306, 309, 259, 258), (214, 215, 356, 357), (102, 103, 231, 230), (309, 287, 260, 259), (203, 204, 367, 368), (103, 104, 232, 231), (287, 304, 261, 260), (196, 197, 374, 375), (104, 105, 233, 232), (195, 196, 375, 376), (471, 466, 418, 417), (105, 106, 234, 233), (205, 206, 365, 366), (106, 107, 235, 234), (197, 198, 373, 374), (107, 108, 236, 235), (220, 190, 381, 351), (108, 109, 237, 236), (207, 208, 363, 364), (109, 110, 238, 237), (198, 199, 372, 373), (110, 111, 239, 238), (211, 212, 359, 360), (111, 112, 240, 239), (209, 210, 361, 362), (112, 113, 241, 240), (199, 200, 371, 372), (113, 114, 242, 241), (448, 465, 433, 432), (114, 115, 243, 242), (468, 467, 435, 434), (115, 116, 244, 243), (123, 122, 138, 141), (111, 110, 142, 145), (99, 98, 146, 149), (114, 113, 150, 152), (116, 115, 127, 155), (118, 117, 157, 129), (110, 109, 139, 142), (98, 97, 143, 146), (95, 125, 147, 156), (108, 107, 134, 136), (101, 100, 151, 153), (103, 102, 154, 126), (106, 105, 130, 132), (96, 94, 137, 140), (119, 118, 129, 131), (121, 120, 133, 135), (109, 108, 136, 139), (97, 96, 140, 143), (125, 124, 144, 147), (113, 112, 148, 150), (115, 114, 152, 127), (104, 103, 126, 128), (117, 116, 155, 157), (124, 123, 141, 144), (112, 111, 145, 148), (107, 106, 132, 134), (100, 99, 149, 151), (102, 101, 153, 154), (105, 104, 128, 130), (122, 121, 135, 138), (138, 135, 306, 311), (149, 146, 300, 301), (140, 137, 297, 298), (131, 129, 304, 287), (133, 131, 287, 309), (135, 133, 309, 306), (137, 156, 294, 297), (139, 136, 310, 289), (141, 138, 311, 312), (127, 152, 302, 286), (145, 142, 290, 291), (147, 144, 313, 314), (143, 140, 298, 299), (150, 148, 292, 315), (152, 150, 315, 302), (458, 457, 445, 443), (155, 127, 286, 317), (128, 126, 296, 307), (129, 157, 295, 304), (157, 155, 317, 295), (142, 139, 289, 290), (144, 141, 312, 313), (146, 143, 299, 300), (148, 145, 291, 292), (156, 147, 314, 294), (151, 149, 301, 293), (153, 151, 293, 316), (154, 153, 316, 303), (126, 154, 303, 296), (130, 128, 307, 308), (132, 130, 308, 305), (134, 132, 305, 288), (136, 134, 288, 310), (454, 474, 414, 444), (194, 195, 376, 377), (221, 220, 351, 350), (452, 451, 428, 427), (193, 194, 377, 378), (219, 221, 350, 352), (460, 459, 442, 441), (192, 193, 378, 379), (218, 219, 352, 353), (473, 472, 416, 415), (191, 192, 379, 380), (217, 218, 353, 354), (450, 449, 430, 429), (190, 191, 380, 381), (216, 217, 354, 355), (199, 198, 405, 404), (455, 477, 423, 422), (464, 455, 422, 421), (350, 351, 381, 380, 379, 378, 377, 376, 375, 374, 373, 372, 371, 370, 369, 368, 367, 366, 365, 364, 363, 362, 361, 360, 359, 358, 357, 356, 355, 354, 353, 352), (467, 456, 436, 435), (382, 384, 385, 386, 387, 388, 389, 390, 391, 392, 393, 394, 395, 396, 397, 398, 399, 400, 401, 402, 403, 404, 405, 406, 407, 408, 409, 410, 411, 412, 413, 383), (477, 446, 424, 423), (198, 197, 406, 405), (446, 462, 425, 424), (197, 196, 407, 406), (462, 475, 426, 425), (196, 195, 408, 407), (475, 452, 427, 426), (195, 194, 409, 408), (220, 221, 382, 383), (461, 460, 441, 440), (194, 193, 410, 409), (221, 219, 384, 382), (474, 473, 415, 414), (193, 192, 411, 410), (219, 218, 385, 384), (451, 450, 429, 428), (192, 191, 412, 411), (218, 217, 386, 385), (459, 458, 443, 442), (191, 190, 413, 412), (217, 216, 387, 386), (472, 471, 417, 416), (190, 220, 383, 413), (216, 215, 388, 387), (449, 470, 431, 430), (221, 220, 348, 329), (215, 214, 389, 388), (457, 454, 444, 445), (214, 213, 390, 389), (466, 469, 419, 418), (213, 212, 391, 390), (469, 447, 420, 419), (212, 211, 392, 391), (447, 464, 421, 420), (211, 210, 393, 392), (210, 209, 394, 393), (209, 208, 395, 394), (208, 207, 396, 395), (207, 206, 397, 396), (206, 205, 398, 397), (205, 204, 399, 398), (204, 203, 400, 399), (203, 202, 401, 400), (202, 201, 402, 401), (201, 200, 403, 402), (200, 199, 404, 403), (192, 193, 330, 333), (204, 205, 334, 337), (216, 217, 338, 341), (201, 202, 342, 344), (199, 200, 319, 347), (197, 198, 349, 321), (205, 206, 331, 334), (217, 218, 335, 338), (220, 190, 339, 348), (207, 208, 326, 328), (214, 215, 343, 345), (212, 213, 346, 318), (209, 210, 322, 324), (219, 221, 329, 332), (196, 197, 321, 323), (194, 195, 325, 327), (206, 207, 328, 331), (218, 219, 332, 335), (190, 191, 336, 339), (202, 203, 340, 342), (200, 201, 344, 319), (211, 212, 318, 320), (198, 199, 347, 349), (191, 192, 333, 336), (203, 204, 337, 340), (208, 209, 324, 326), (215, 216, 341, 343), (213, 214, 345, 346), (210, 211, 320, 322), (193, 194, 327, 330), (330, 327, 466, 471), (341, 338, 460, 461), (332, 329, 457, 458), (323, 321, 464, 447), (325, 323, 447, 469), (327, 325, 469, 466), (329, 348, 454, 457), (331, 328, 470, 449), (333, 330, 471, 472), (319, 344, 462, 446), (337, 334, 450, 451), (339, 336, 473, 474), (335, 332, 458, 459), (342, 340, 452, 475), (344, 342, 475, 462), (347, 319, 446, 477), (320, 318, 456, 467), (321, 349, 455, 464), (349, 347, 477, 455), (334, 331, 449, 450), (336, 333, 472, 473), (338, 335, 459, 460), (340, 337, 451, 452), (348, 339, 474, 454), (343, 341, 461, 453), (345, 343, 453, 476), (346, 345, 476, 463), (318, 346, 463, 456), (322, 320, 467, 468), (324, 322, 468, 465), (326, 324, 465, 448), (328, 326, 448, 470), (481, 480, 479, 478), (15, 14, 478, 479), (14, 17, 481, 478), (37, 36, 487, 486), (2, 37, 486, 483), (12, 482, 498, 495), (23, 485, 483, 3), (19, 484, 482, 12), (493, 492, 488, 490), (490, 488, 489, 491), (38, 487, 493, 490), (40, 38, 490, 491), (487, 482, 492, 493), (482, 13, 488, 492), (496, 494, 495, 497), (497, 495, 498, 499), (36, 34, 496, 497), (487, 36, 497, 499), (34, 11, 494, 496), (482, 487, 499, 498), (502, 500, 506, 504, 505), (505, 504, 501, 503), (63, 28, 502, 505), (34, 63, 505, 503), (11, 34, 503, 501), (28, 5, 500, 502), (59, 11, 501, 504)])
me_cube_006.polygons.foreach_set('material_index', [0, 0, 0, 0, 0, 0, 0, 0, 0, 0, 0, 0, 0, 0, 0, 0, 0, 0, 0, 0, 0, 0, 0, 0, 0, 0, 0, 0, 0, 0, 0, 0, 0, 0, 0, 0, 0, 0, 0, 0, 0, 0, 0, 0, 0, 0, 0, 0, 0, 0, 0, 0, 0, 0, 0, 0, 0, 0, 0, 0, 0, 0, 0, 0, 0, 0, 0, 0, 0, 0, 0, 0, 0, 0, 0, 0, 0, 0, 0, 2, 2, 0, 2, 2, 0, 0, 2, 0, 0, 2, 0, 2, 2, 0, 2, 2, 2, 0, 2, 2, 2, 2, 2, 0, 2, 0, 2, 2, 2, 0, 2, 2, 2, 2, 2, 2, 2, 2, 2, 0, 2, 0, 2, 0, 2, 0, 2, 0, 2, 2, 0, 2, 2, 0, 2, 2, 0, 2, 2, 0, 2, 2, 2, 0, 0, 2, 0, 0, 0, 2, 0, 2, 0, 2, 0, 2, 2, 0, 2, 2, 0, 2, 2, 0, 2, 2, 0, 2, 2, 0, 2, 2, 0, 2, 2, 0, 2, 2, 0, 2, 2, 0, 2, 2, 0, 2, 2, 2, 0, 2, 2, 2, 2, 2, 2, 2, 2, 2, 2, 2, 2, 2, 2, 2, 2, 2, 0, 2, 0, 2, 2, 2, 2, 2, 2, 2, 2, 2, 2, 2, 2, 2, 2, 2, 2, 2, 2, 2, 2, 2, 2, 2, 2, 2, 2, 2, 2, 2, 2, 2, 2, 2, 2, 2, 2, 2, 2, 2, 2, 2, 2, 2, 2, 2, 2, 0, 2, 2, 2, 2, 2, 2, 2, 2, 2, 2, 2, 2, 2, 2, 2, 2, 2, 0, 2, 2, 0, 2, 2, 0, 2, 2, 0, 2, 2, 0, 2, 2, 2, 0, 0, 2, 0, 0, 0, 2, 0, 2, 0, 2, 0, 2, 2, 0, 2, 2, 0, 2, 2, 0, 2, 2, 0, 2, 2, 0, 2, 2, 0, 2, 2, 0, 2, 0, 2, 0, 2, 0, 2, 2, 2, 2, 2, 2, 2, 2, 2, 2, 2, 2, 2, 2, 2, 2, 2, 2, 2, 2, 2, 2, 2, 2, 2, 2, 2, 2, 2, 2, 2, 2, 2, 2, 2, 2, 2, 2, 2, 2, 2, 2, 2, 2, 2, 2, 2, 2, 2, 2, 2, 2, 2, 2, 2, 2, 2, 2, 2, 2, 2, 2, 2, 2, 2, 2, 2, 2, 2, 2, 2, 2, 2, 2, 1, 0, 0, 0, 0, 0, 0, 0, 1, 1, 0, 0, 0, 0, 1, 1, 0, 0, 0, 0, 1, 1, 0, 0, 0, 0, 0])
_uv = me_cube_006.uv_layers.new(name='UVMap')
_uv.uv.foreach_set('vector', [0.75, 0.625, 0.7917, 0.625, 0.7917, 0.75, 0.75, 0.75, 0.8333, 0.625, 0.8333, 0.7328, 0.8333, 0.7328, 0.8333, 0.625, 0.5417, 0.625, 0.625, 0.625, 0.625, 0.75, 0.5417, 0.75, 0.5417, 0.9815, 0.625, 0.9815, 0.625, 1.0, 0.5417, 1.0, 0.6414, 0.75, 0.6577, 0.75, 0.6579, 0.75, 0.6416, 0.75, 0.8565, 0.625, 0.875, 0.625, 0.875, 0.7331, 0.8565, 0.7331, 0.6819, 0.625, 0.7083, 0.625, 0.7083, 0.75, 0.6819, 0.75, 0.7292, 0.625, 0.75, 0.625, 0.75, 0.75, 0.7292, 0.75, 0.6577, 0.625, 0.6819, 0.625, 0.6819, 0.75, 0.6577, 0.75, 0.5417, 0.0, 0.625, 0.01694, 0.625, 0.125, 0.5417, 0.125, 0.2083, 0.625, 0.25, 0.625, 0.25, 0.75, 0.2083, 0.75, 0.2708, 0.625, 0.2917, 0.625, 0.2917, 0.75, 0.2708, 0.75, 0.375, 0.9815, 0.0, 0.0, 0.0, 0.0, 0.375, 0.9583, 0.0, 0.0, 0.0, 0.0, 0.0, 0.0, 0.0, 0.0, 0.6819, 0.75, 0.7083, 0.75, 0.7081, 0.75, 0.6795, 0.75, 0.625, 0.9167, 0.5417, 0.9167, 0.5417, 0.9167, 0.6199, 0.9167, 0.75, 0.75, 0.7917, 0.75, 0.7972, 0.75, 0.7495, 0.75, 0.5417, 0.9167, 0.625, 0.9167, 0.6299, 0.9586, 0.5417, 0.9583, 0.4583, 0.9167, 0.5417, 0.9167, 0.5417, 0.9583, 0.4583, 0.9583, 0.375, 0.875, 0.4583, 0.875, 0.4583, 0.9167, 0.375, 0.9167, 0.4583, 0.875, 0.5417, 0.875, 0.5417, 0.9167, 0.4583, 0.9167, 0.375, 0.8542, 0.4583, 0.8542, 0.4583, 0.875, 0.375, 0.875, 0.4583, 0.8542, 0.5417, 0.8542, 0.5417, 0.875, 0.4583, 0.875, 0.0, 0.0, 0.375, 0.9167, 0.375, 0.9583, 0.0, 0.0, 0.4583, 0.8069, 0.5417, 0.8069, 0.5417, 0.8333, 0.4583, 0.8333, 0.4583, 0.7827, 0.5417, 0.7827, 0.5417, 0.8069, 0.4583, 0.8069, 0.125, 0.625, 0.125, 0.75, 0.125, 0.75, 0.125, 0.625, 0.4583, 0.0, 0.5417, 0.0, 0.5417, 0.125, 0.4583, 0.125, 0.4583, 0.0, 0.375, 0.0, 0.375, 0.0, 0.4583, 0.0, 0.4583, 0.9815, 0.5417, 0.9815, 0.5417, 1.0, 0.4583, 1.0, 0.4583, 0.625, 0.4583, 0.75, 0.4583, 0.75, 0.4583, 0.625, 0.4583, 0.625, 0.5417, 0.625, 0.5417, 0.75, 0.4583, 0.75, 0.375, 0.625, 0.4583, 0.625, 0.4583, 0.75, 0.375, 0.75, 0.4583, 0.9815, 0.4583, 1.0, 0.4583, 1.0, 0.4583, 0.9815, 0.0, 0.0, 0.0, 0.0, 0.0, 0.0, 0.0, 0.0, 0.375, 0.75, 0.375, 0.625, 0.375, 0.625, 0.375, 0.75, 0.375, 0.0, 0.4583, 0.0, 0.4583, 0.125, 0.375, 0.125, 0.4583, 0.0, 0.4583, 0.125, 0.4583, 0.125, 0.4583, 0.0, 0.375, 0.75, 0.375, 0.75, 0.375, 0.75, 0.375, 0.75, 0.0, 0.0, 0.0, 0.0, 0.0, 0.0, 0.0, 0.0, 0.4583, 0.9583, 0.5417, 0.9583, 0.5417, 0.9815, 0.4583, 0.9815, 0.375, 0.9815, 0.4583, 0.9815, 0.4583, 0.9815, 0.375, 0.9815, 0.125, 0.625, 0.1435, 0.625, 0.1435, 0.75, 0.125, 0.75, 0.8333, 0.625, 0.8565, 0.625, 0.8565, 0.7331, 0.8333, 0.7328, 0.5417, 0.9583, 0.6299, 0.9586, 0.625, 0.9815, 0.5417, 0.9815, 0.3423, 0.625, 0.375, 0.625, 0.375, 0.75, 0.3423, 0.75, 0.375, 0.9815, 0.4583, 0.9815, 0.4583, 0.9815, 0.375, 0.9815, 0.0, 0.0, 0.0, 0.0, 0.0, 0.0, 0.0, 0.0, 0.6414, 0.625, 0.6577, 0.625, 0.6577, 0.75, 0.6414, 0.75, 0.0, 0.0, 0.375, 0.7827, 0.375, 0.8069, 0.0, 0.0, 0.375, 0.9815, 0.4583, 0.9815, 0.4583, 1.0, 0.375, 1.0, 0.4583, 0.75, 0.375, 0.75, 0.375, 0.75, 0.4583, 0.75, 0.375, 1.0, 0.4583, 1.0, 0.4583, 1.0, 0.375, 1.0, 0.4583, 0.75, 0.5417, 0.75, 0.5417, 0.7827, 0.4583, 0.7827, 0.4583, 0.7827, 0.375, 0.7827, 0.375, 0.7827, 0.4583, 0.7827, 0.375, 0.75, 0.4583, 0.75, 0.4583, 0.75, 0.375, 0.75, 0.125, 0.75, 0.1435, 0.75, 0.1435, 0.75, 0.125, 0.75, 0.375, 0.75, 0.4583, 0.75, 0.4583, 0.7827, 0.375, 0.7827, 0.4583, 0.75, 0.4583, 0.7827, 0.4583, 0.7827, 0.4583, 0.75, 0.4583, 0.75, 0.4583, 0.75, 0.4583, 0.75, 0.4583, 0.75, 0.4583, 0.0, 0.4583, 0.0, 0.4583, 0.0, 0.4583, 0.0, 0.125, 0.75, 0.125, 0.75, 0.125, 0.75, 0.125, 0.75, 0.375, 0.9167, 0.4583, 0.9167, 0.4583, 0.9583, 0.375, 0.9583, 0.375, 0.8069, 0.4583, 0.8069, 0.4583, 0.8333, 0.375, 0.8333, 0.375, 0.7827, 0.4583, 0.7827, 0.4583, 0.8069, 0.375, 0.8069, 0.375, 0.9583, 0.4583, 0.9583, 0.4583, 0.9815, 0.375, 0.9815, 0.4583, 0.9167, 0.4583, 0.9167, 0.4583, 0.9583, 0.4583, 0.9583, 0.4583, 0.9815, 0.4583, 0.9815, 0.4583, 0.9583, 0.4583, 0.9583, 0.375, 0.9167, 0.4583, 0.9167, 0.4583, 0.9167, 0.375, 0.9167, 0.0, 0.0, 0.375, 0.8069, 0.375, 0.8333, 0.0, 0.0, 0.375, 0.8333, 0.375, 0.8333, 0.4583, 0.8333, 0.4583, 0.8333, 0.4583, 0.8333, 0.4583, 0.8333, 0.4583, 0.8069, 0.4583, 0.8069, 0.4583, 0.8069, 0.4583, 0.8069, 0.4583, 0.7827, 0.4583, 0.7827, 0.375, 0.7827, 0.4583, 0.7827, 0.4583, 0.7827, 0.375, 0.7827, 0.6414, 0.625, 0.6414, 0.75, 0.0, 0.0, 0.0, 0.0, 0.0, 0.0, 0.0, 0.0, 0.0, 0.0, 0.0, 0.0, 0.3423, 0.75, 0.375, 0.75, 0.375, 0.75, 0.3423, 0.75, 0.0, 0.0, 0.625, 0.625, 0.0, 0.0, 0.0, 0.0, 0.0, 0.0, 0.0, 0.0, 0.0, 0.0, 0.0, 0.0, 0.0, 0.0, 0.0, 0.0, 0.0, 0.0, 0.0, 0.0, 0.0, 0.0, 0.0, 0.0, 0.0, 0.0, 0.0, 0.0, 0.0, 0.0, 0.0, 0.0, 0.0, 0.0, 0.0, 0.0, 0.0, 0.0, 0.0, 0.0, 0.0, 0.0, 0.0, 0.0, 0.0, 0.0, 0.0, 0.0, 0.0, 0.0, 0.0, 0.0, 0.0, 0.0, 0.0, 0.0, 0.0, 0.0, 0.0, 0.0, 0.0, 0.0, 0.0, 0.0, 0.0, 0.0, 0.0, 0.0, 0.0, 0.0, 0.0, 0.0, 0.0, 0.0, 0.0, 0.0, 0.0, 0.0, 0.0, 0.0, 0.0, 0.0, 0.0, 0.0, 0.0, 0.0, 0.0, 0.0, 0.0, 0.0, 0.0, 0.0, 0.0, 0.0, 0.0, 0.0, 0.0, 0.0, 0.0, 0.0, 0.0, 0.0, 0.0, 0.0, 0.0, 0.0, 0.0, 0.0, 0.0, 0.0, 0.0, 0.0, 0.0, 0.0, 0.0, 0.0, 0.0, 0.0, 0.0, 0.0, 0.0, 0.0, 0.0, 0.0, 0.0, 0.0, 0.0, 0.0, 0.0, 0.0, 0.0, 0.0, 0.0, 0.0, 0.0, 0.0, 0.0, 0.0, 0.0, 0.0, 0.0, 0.0, 0.0, 0.0, 0.0, 0.0, 0.0, 0.0, 0.0, 0.0, 0.0, 0.0, 0.0, 0.0, 0.0, 0.0, 0.0, 0.0, 0.0, 0.0, 0.0, 0.0, 0.0, 0.0, 0.0, 0.0, 0.0, 0.0, 0.0, 0.0, 0.0, 0.0, 0.0, 0.0, 0.0, 0.0, 0.0, 0.0, 0.0, 0.0, 0.0, 0.0, 0.0, 0.0, 0.0, 0.0, 0.0, 0.0, 0.0, 0.0, 0.0, 0.0, 0.0, 0.0, 0.0, 0.0, 0.0, 0.0, 0.0, 0.0, 0.0, 0.0, 0.0, 0.0, 0.0, 0.0, 0.0, 0.0, 0.0, 0.0, 0.0, 0.0, 0.0, 0.0, 0.0, 0.0, 0.0, 0.0, 0.0, 0.0, 0.0, 0.0, 0.0, 0.0, 0.0, 0.0, 0.0, 0.0, 0.0, 0.0, 0.0, 0.0, 0.0, 0.0, 0.0, 0.0, 0.0, 0.0, 0.0, 0.0, 0.0, 0.0, 0.0, 0.0, 0.0, 0.0, 0.0, 0.0, 0.0, 0.0, 0.0, 0.0, 0.0, 0.0, 0.0, 0.0, 0.0, 0.0, 0.0, 0.0, 0.0, 0.0, 0.0, 0.0, 0.0, 0.0, 0.0, 0.0, 0.0, 0.0, 0.0, 0.0, 0.0, 0.0, 0.0, 0.0, 0.0, 0.0, 0.0, 0.0, 0.0, 0.0, 0.0, 0.0, 0.0, 0.0, 0.0, 0.0, 0.0, 0.0, 0.0, 0.0, 0.0, 0.0, 0.0, 0.0, 0.0, 0.0, 0.0, 0.0, 0.0, 0.0, 0.0, 0.0, 0.0, 0.0, 0.0, 0.0, 0.0, 0.0, 0.0, 0.0, 0.0, 0.0, 0.0, 0.0, 0.0, 0.0, 0.0, 0.0, 0.0, 0.0, 0.0, 0.0, 0.0, 0.0, 0.0, 0.0, 0.0, 0.0, 0.0, 0.0, 0.0, 0.0, 0.0, 0.0, 0.0, 0.0, 0.0, 0.0, 0.0, 0.0, 0.0, 0.0, 0.0, 0.0, 0.0, 0.0, 0.0, 0.0, 0.0, 0.0, 0.0, 0.0, 0.0, 0.0, 0.0, 0.0, 0.0, 0.0, 0.0, 0.0, 0.0, 0.0, 0.0, 0.0, 0.0, 0.0, 0.0, 0.0, 0.0, 0.0, 0.0, 0.0, 0.0, 0.0, 0.0, 0.0, 0.0, 0.0, 0.0, 0.0, 0.0, 0.0, 0.0, 0.0, 0.0, 0.0, 0.0, 0.0, 0.0, 0.0, 0.0, 0.0, 0.0, 0.0, 0.0, 0.0, 0.0, 0.0, 0.0, 0.0, 0.0, 0.0, 0.0, 0.0, 0.0, 0.0, 0.0, 0.0, 0.0, 0.0, 0.0, 0.0, 0.0, 0.0, 0.0, 0.0, 0.0, 0.0, 0.0, 0.0, 0.0, 0.0, 0.0, 0.0, 0.0, 0.0, 0.0, 0.0, 0.0, 0.0, 0.0, 0.0, 0.0, 0.0, 0.0, 0.0, 0.0, 0.0, 0.0, 0.0, 0.0, 0.0, 0.0, 0.0, 0.0, 0.0, 0.0, 0.0, 0.0, 0.0, 0.0, 0.0, 0.0, 0.0, 0.0, 0.0, 0.0, 0.0, 0.0, 0.0, 0.0, 0.0, 0.0, 0.0, 0.0, 0.0, 0.0, 0.0, 0.0, 0.0, 0.0, 0.0, 0.0, 0.0, 0.0, 0.0, 0.0, 0.0, 0.0, 0.0, 0.0, 0.0, 0.0, 0.0, 0.0, 0.0, 0.0, 0.0, 0.0, 0.0, 0.0, 0.0, 0.0, 0.0, 0.0, 0.0, 0.0, 0.0, 0.0, 0.0, 0.0, 0.0, 0.0, 0.0, 0.0, 0.0, 0.0, 0.0, 0.0, 0.0, 0.0, 0.0, 0.0, 0.0, 0.0, 0.0, 0.0, 0.0, 0.0, 0.0, 0.0, 0.0, 0.0, 0.0, 0.0, 0.0, 0.0, 0.0, 0.0, 0.0, 0.0, 0.0, 0.0, 0.0, 0.0, 0.0, 0.0, 0.0, 0.0, 0.0, 0.0, 0.0, 0.0, 0.0, 0.0, 0.0, 0.0, 0.0, 0.0, 0.0, 0.0, 0.0, 0.0, 0.0, 0.0, 0.0, 0.0, 0.0, 0.0, 0.0, 0.0, 0.0, 0.0, 0.0, 0.0, 0.0, 0.0, 0.0, 0.0, 0.0, 0.0, 0.0, 0.0, 0.0, 0.0, 0.0, 0.0, 0.0, 0.0, 0.0, 0.0, 0.0, 0.0, 0.0, 0.0, 0.0, 0.0, 0.0, 0.0, 0.0, 0.0, 0.0, 0.0, 0.0, 0.0, 0.0, 0.0, 0.0, 0.0, 0.0, 0.0, 0.0, 0.0, 0.0, 0.0, 0.0, 0.0, 0.0, 0.0, 0.0, 0.0, 0.0, 0.0, 0.0, 0.0, 0.0, 0.0, 0.0, 0.0, 0.0, 0.0, 0.0, 0.0, 0.0, 0.0, 0.0, 0.0, 0.0, 0.0, 0.0, 0.0, 0.0, 0.0, 0.0, 0.0, 0.0, 0.0, 0.0, 0.0, 0.0, 0.0, 0.0, 0.0, 0.0, 0.0, 0.0, 0.0, 0.0, 0.0, 0.0, 0.0, 0.0, 0.0, 0.0, 0.0, 0.0, 0.0, 0.0, 0.0, 0.0, 0.0, 0.0, 0.0, 0.0, 0.0, 0.0, 0.0, 0.0, 0.0, 0.0, 0.0, 0.0, 0.0, 0.0, 0.0, 0.0, 0.0, 0.0, 0.0, 0.0, 0.0, 0.0, 0.0, 0.0, 0.0, 0.0, 0.0, 0.0, 0.0, 0.0, 0.0, 0.0, 0.0, 0.0, 0.0, 0.0, 0.0, 0.0, 0.0, 0.0, 0.0, 0.0, 0.0, 0.0, 0.0, 0.0, 0.0, 0.0, 0.0, 0.0, 0.0, 0.0, 0.0, 0.0, 0.0, 0.0, 0.0, 0.0, 0.0, 0.0, 0.0, 0.0, 0.0, 0.0, 0.0, 0.0, 0.0, 0.0, 0.0, 0.0, 0.0, 0.0, 0.0, 0.0, 0.0, 0.0, 0.0, 0.0, 0.0, 0.0, 0.0, 0.0, 0.0, 0.0, 0.0, 0.0, 0.0, 0.0, 0.0, 0.0, 0.0, 0.0, 0.0, 0.0, 0.0, 0.0, 0.0, 0.0, 0.0, 0.0, 0.0, 0.0, 0.0, 0.0, 0.0, 0.0, 0.0, 0.0, 0.0, 0.0, 0.0, 0.0, 0.0, 0.0, 0.0, 0.0, 0.0, 0.0, 0.0, 0.0, 0.0, 0.0, 0.0, 0.0, 0.0, 0.0, 0.0, 0.0, 0.0, 0.0, 0.0, 0.0, 0.0, 0.0, 0.0, 0.0, 0.0, 0.0, 0.0, 0.0, 0.0, 0.0, 0.0, 0.0, 0.0, 0.0, 0.0, 0.0, 0.0, 0.0, 0.0, 0.0, 0.0, 0.0, 0.0, 0.0, 0.0, 0.0, 0.0, 0.0, 0.0, 0.0, 0.0, 0.0, 0.0, 0.0, 0.0, 0.0, 0.0, 0.0, 0.0, 0.0, 0.0, 0.0, 0.0, 0.0, 0.0, 0.0, 0.0, 0.0, 0.0, 0.0, 0.0, 0.0, 0.0, 0.0, 0.0, 0.0, 0.0, 0.0, 0.0, 0.0, 0.0, 0.0, 0.0, 0.0, 0.0, 0.0, 0.0, 0.0, 0.0, 0.0, 0.0, 0.0, 0.0, 0.0, 0.0, 0.0, 0.0, 0.0, 0.0, 0.0, 0.0, 0.0, 0.0, 0.0, 0.0, 0.0, 0.0, 0.0, 0.0, 0.0, 0.0, 0.0, 0.0, 0.0, 0.0, 0.0, 0.0, 0.0, 0.0, 0.0, 0.0, 0.0, 0.0, 0.0, 0.0, 0.0, 0.0, 0.0, 0.0, 0.0, 0.0, 0.0, 0.0, 0.0, 0.0, 0.0, 0.0, 0.0, 0.0, 0.0, 0.0, 0.0, 0.0, 0.0, 0.0, 0.0, 0.0, 0.0, 0.0, 0.0, 0.0, 0.0, 0.0, 0.0, 0.0, 0.0, 0.0, 0.0, 0.0, 0.0, 0.0, 0.0, 0.0, 0.0, 0.0, 0.0, 0.0, 0.0, 0.0, 0.0, 0.0, 0.0, 0.0, 0.0, 0.0, 0.0, 0.0, 0.0, 0.0, 0.0, 0.0, 0.0, 0.0, 0.0, 0.0, 0.0, 0.0, 0.0, 0.0, 0.0, 0.0, 0.0, 0.0, 0.0, 0.0, 0.0, 0.0, 0.0, 0.0, 0.0, 0.0, 0.0, 0.0, 0.0, 0.0, 0.0, 0.0, 0.0, 0.0, 0.0, 0.0, 0.0, 0.0, 0.0, 0.0, 0.0, 0.0, 0.0, 0.0, 0.0, 0.0, 0.0, 0.0, 0.0, 0.0, 0.0, 0.0, 0.0, 0.0, 0.0, 0.0, 0.0, 0.0, 0.0, 0.0, 0.0, 0.0, 0.0, 0.0, 0.0, 0.0, 0.0, 0.0, 0.0, 0.0, 0.0, 0.0, 0.0, 0.0, 0.0, 0.0, 0.0, 0.0, 0.0, 0.0, 0.0, 0.0, 0.0, 0.0, 0.0, 0.0, 0.0, 0.0, 0.0, 0.0, 0.0, 0.0, 0.0, 0.0, 0.0, 0.0, 0.0, 0.0, 0.0, 0.0, 0.0, 0.0, 0.0, 0.0, 0.0, 0.0, 0.0, 0.0, 0.0, 0.0, 0.0, 0.0, 0.0, 0.0, 0.0, 0.0, 0.0, 0.0, 0.0, 0.0, 0.0, 0.0, 0.0, 0.0, 0.0, 0.0, 0.0, 0.0, 0.0, 0.0, 0.0, 0.0, 0.0, 0.0, 0.0, 0.0, 0.0, 0.0, 0.0, 0.0, 0.0, 0.0, 0.0, 0.0, 0.0, 0.0, 0.0, 0.0, 0.0, 0.0, 0.0, 0.0, 0.0, 0.0, 0.0, 0.0, 0.0, 0.0, 0.0, 0.0, 0.0, 0.0, 0.0, 0.0, 0.0, 0.0, 0.0, 0.0, 0.0, 0.0, 0.0, 0.0, 0.0, 0.0, 0.0, 0.0, 0.0, 0.0, 0.0, 0.0, 0.0, 0.0, 0.0, 0.0, 0.0, 0.0, 0.0, 0.0, 0.0, 0.0, 0.0, 0.0, 0.0, 0.0, 0.0, 0.0, 0.0, 0.0, 0.0, 0.0, 0.0, 0.0, 0.0, 0.0, 0.0, 0.0, 0.0, 0.0, 0.0, 0.0, 0.0, 0.0, 0.0, 0.0, 0.0, 0.0, 0.0, 0.0, 0.0, 0.0, 0.0, 0.0, 0.0, 0.0, 0.0, 0.0, 0.0, 0.0, 0.0, 0.0, 0.0, 0.0, 0.0, 0.0, 0.0, 0.0, 0.0, 0.0, 0.0, 0.0, 0.0, 0.0, 0.0, 0.0, 0.0, 0.0, 0.0, 0.0, 0.0, 0.0, 0.0, 0.0, 0.0, 0.0, 0.0, 0.0, 0.0, 0.0, 0.0, 0.0, 0.0, 0.0, 0.0, 0.0, 0.0, 0.0, 0.0, 0.0, 0.0, 0.0, 0.0, 0.0, 0.0, 0.0, 0.0, 0.0, 0.0, 0.0, 0.0, 0.0, 0.0, 0.0, 0.0, 0.0, 0.0, 0.0, 0.0, 0.0, 0.0, 0.0, 0.0, 0.0, 0.0, 0.0, 0.0, 0.0, 0.0, 0.0, 0.0, 0.0, 0.0, 0.0, 0.0, 0.0, 0.0, 0.0, 0.0, 0.0, 0.0, 0.0, 0.0, 0.0, 0.0, 0.0, 0.0, 0.0, 0.0, 0.0, 0.0, 0.0, 0.0, 0.0, 0.0, 0.0, 0.0, 0.0, 0.0, 0.0, 0.0, 0.0, 0.0, 0.0, 0.0, 0.0, 0.0, 0.0, 0.0, 0.0, 0.0, 0.0, 0.0, 0.0, 0.0, 0.0, 0.0, 0.0, 0.0, 0.0, 0.0, 0.0, 0.0, 0.0, 0.0, 0.0, 0.0, 0.0, 0.0, 0.0, 0.0, 0.0, 0.0, 0.0, 0.0, 0.0, 0.0, 0.0, 0.0, 0.0, 0.0, 0.0, 0.0, 0.0, 0.0, 0.0, 0.0, 0.0, 0.0, 0.0, 0.0, 0.0, 0.0, 0.0, 0.0, 0.0, 0.0, 0.0, 0.0, 0.0, 0.0, 0.0, 0.0, 0.0, 0.0, 0.0, 0.0, 0.0, 0.0, 0.0, 0.0, 0.0, 0.0, 0.0, 0.0, 0.0, 0.0, 0.0, 0.0, 0.0, 0.0, 0.0, 0.0, 0.0, 0.0, 0.0, 0.0, 0.0, 0.0, 0.0, 0.0, 0.0, 0.0, 0.0, 0.0, 0.0, 0.0, 0.0, 0.0, 0.0, 0.0, 0.0, 0.0, 0.0, 0.0, 0.0, 0.0, 0.0, 0.0, 0.0, 0.0, 0.0, 0.0, 0.0, 0.0, 0.0, 0.0, 0.0, 0.0, 0.0, 0.0, 0.0, 0.0, 0.0, 0.0, 0.0, 0.0, 0.0, 0.0, 0.0, 0.0, 0.0, 0.0, 0.0, 0.0, 0.0, 0.0, 0.0, 0.0, 0.0, 0.0, 0.0, 0.0, 0.0, 0.0, 0.0, 0.0, 0.0, 0.0, 0.0, 0.0, 0.0, 0.0, 0.0, 0.0, 0.0, 0.0, 0.0, 0.0, 0.0, 0.0, 0.0, 0.0, 0.0, 0.0, 0.0, 0.0, 0.0, 0.0, 0.0, 0.0, 0.0, 0.0, 0.0, 0.0, 0.0, 0.0, 0.0, 0.0, 0.0, 0.0, 0.0, 0.0, 0.0, 0.0, 0.0, 0.0, 0.0, 0.0, 0.0, 0.0, 0.0, 0.0, 0.0, 0.0, 0.0, 0.0, 0.0, 0.0, 0.0, 0.0, 0.0, 0.0, 0.0, 0.0, 0.0, 0.0, 0.0, 0.0, 0.0, 0.0, 0.0, 0.0, 0.0, 0.0, 0.0, 0.0, 0.0, 0.0, 0.0, 0.0, 0.0, 0.0, 0.0, 0.0, 0.0, 0.0, 0.0, 0.0, 0.0, 0.0, 0.0, 0.0, 0.0, 0.0, 0.0, 0.0, 0.0, 0.0, 0.0, 0.0, 0.0, 0.0, 0.0, 0.0, 0.0, 0.0, 0.0, 0.0, 0.0, 0.0, 0.0, 0.0, 0.0, 0.0, 0.0, 0.0, 0.0, 0.0, 0.0, 0.0, 0.0, 0.0, 0.0, 0.0, 0.0, 0.0, 0.0, 0.0, 0.0, 0.0, 0.0, 0.0, 0.0, 0.0, 0.0, 0.0, 0.0, 0.0, 0.0, 0.0, 0.0, 0.0, 0.0, 0.0, 0.0, 0.0, 0.0, 0.0, 0.0, 0.0, 0.0, 0.0, 0.0, 0.0, 0.0, 0.0, 0.0, 0.0, 0.0, 0.0, 0.0, 0.0, 0.0, 0.0, 0.0, 0.0, 0.0, 0.0, 0.0, 0.0, 0.0, 0.0, 0.0, 0.0, 0.0, 0.0, 0.0, 0.0, 0.0, 0.0, 0.0, 0.0, 0.0, 0.0, 0.0, 0.0, 0.0, 0.0, 0.0, 0.0, 0.0, 0.0, 0.0, 0.0, 0.0, 0.0, 0.0, 0.0, 0.0, 0.0, 0.0, 0.0, 0.0, 0.0, 0.0, 0.0, 0.0, 0.0, 0.0, 0.0, 0.0, 0.0, 0.0, 0.0, 0.0, 0.0, 0.0, 0.0, 0.0, 0.0, 0.0, 0.0, 0.0, 0.0, 0.0, 0.0, 0.0, 0.0, 0.0, 0.0, 0.0, 0.0, 0.0, 0.0, 0.0, 0.0, 0.0, 0.0, 0.0, 0.0, 0.0, 0.0, 0.0, 0.0, 0.0, 0.0, 0.0, 0.0, 0.0, 0.0, 0.0, 0.0, 0.0, 0.0, 0.0, 0.0, 0.0, 0.0, 0.0, 0.0, 0.0, 0.0, 0.0, 0.0, 0.0, 0.0, 0.0, 0.0, 0.0, 0.0, 0.0, 0.0, 0.0, 0.0, 0.0, 0.0, 0.0, 0.0, 0.0, 0.0, 0.0, 0.0, 0.0, 0.0, 0.0, 0.0, 0.0, 0.0, 0.0, 0.0, 0.0, 0.0, 0.0, 0.0, 0.0, 0.0, 0.0, 0.0, 0.0, 0.0, 0.0, 0.0, 0.0, 0.0, 0.0, 0.0, 0.0, 0.0, 0.0, 0.0, 0.0, 0.0, 0.0, 0.0, 0.0, 0.0, 0.0, 0.0, 0.0, 0.0, 0.0, 0.0, 0.0, 0.0, 0.0, 0.0, 0.0, 0.0, 0.0, 0.0, 0.0, 0.0, 0.0, 0.0, 0.0, 0.0, 0.0, 0.0, 0.0, 0.0, 0.0, 0.0, 0.0, 0.0, 0.0, 0.0, 0.0, 0.0, 0.0, 0.0, 0.0, 0.0, 0.0, 0.0, 0.0, 0.0, 0.0, 0.0, 0.0, 0.0, 0.0, 0.0, 0.0, 0.0, 0.0, 0.0, 0.0, 0.0, 0.0, 0.0, 0.0, 0.0, 0.0, 0.0, 0.0, 0.0, 0.0, 0.0, 0.0, 0.0, 0.0, 0.0, 0.0, 0.0, 0.0, 0.0, 0.0, 0.0, 0.0, 0.0, 0.0, 0.0, 0.0, 0.0, 0.0, 0.0, 0.0, 0.0, 0.0, 0.0, 0.0, 0.0, 0.0, 0.0, 0.0, 0.0, 0.0, 0.0, 0.0, 0.0, 0.0, 0.0, 0.0, 0.0, 0.0, 0.0, 0.0, 0.0, 0.0, 0.0, 0.0, 0.0, 0.0, 0.0, 0.0, 0.0, 0.0, 0.0, 0.0, 0.0, 0.0, 0.0, 0.0, 0.0, 0.0, 0.0, 0.0, 0.0, 0.0, 0.0, 0.0, 0.0, 0.0, 0.0, 0.0, 0.0, 0.0, 0.0, 0.0, 0.0, 0.0, 0.0, 0.0, 0.0, 0.0, 0.0, 0.0, 0.0, 0.0, 0.0, 0.0, 0.0, 0.0, 0.0, 0.0, 0.0, 0.0, 0.0, 0.0, 0.0, 0.0, 0.0, 0.0, 0.0, 0.0, 0.0, 0.0, 0.0, 0.0, 0.0, 0.0, 0.0, 0.0, 0.0, 0.0, 0.0, 0.0, 0.0, 0.0, 0.0, 0.0, 0.0, 0.0, 0.0, 0.0, 0.0, 0.0, 0.0, 0.0, 0.0, 0.0, 0.0, 0.0, 0.0, 0.0, 0.0, 0.0, 0.0, 0.0, 0.0, 0.0, 0.0, 0.0, 0.0, 0.0, 0.0, 0.0, 0.0, 0.0, 0.0, 0.0, 0.0, 0.0, 0.0, 0.0, 0.0, 0.0, 0.0, 0.0, 0.0, 0.0, 0.0, 0.0, 0.0, 0.0, 0.0, 0.0, 0.0, 0.0, 0.0, 0.0, 0.0, 0.0, 0.0, 0.0, 0.0, 0.0, 0.0, 0.0, 0.0, 0.0, 0.0, 0.0, 0.0, 0.0, 0.0, 0.0, 0.0, 0.0, 0.0, 0.0, 0.0, 0.0, 0.0, 0.0, 0.0, 0.0, 0.0, 0.0, 0.0, 0.0, 0.0, 0.0, 0.0, 0.0, 0.0, 0.0, 0.0, 0.0, 0.0, 0.0, 0.0, 0.0, 0.0, 0.0, 0.0, 0.0, 0.0, 0.0, 0.0, 0.0, 0.0, 0.0, 0.0, 0.0, 0.0, 0.0, 0.0, 0.0, 0.0, 0.0, 0.0, 0.0, 0.0, 0.0, 0.0, 0.0, 0.0, 0.0, 0.0, 0.0, 0.0, 0.0, 0.0, 0.0, 0.0, 0.0, 0.0, 0.0, 0.0, 0.0, 0.0, 0.0, 0.0, 0.0, 0.0, 0.0, 0.0, 0.0, 0.0, 0.0, 0.0, 0.0, 0.0, 0.0, 0.0, 0.0, 0.0, 0.0, 0.0, 0.0, 0.0, 0.0, 0.0, 0.0, 0.0, 0.0, 0.0, 0.0, 0.0, 0.0, 0.0, 0.0, 0.0, 0.0, 0.0, 0.0, 0.0, 0.0, 0.0, 0.0, 0.0, 0.0, 0.0, 0.0, 0.0, 0.0, 0.0, 0.0, 0.0, 0.0, 0.0, 0.0, 0.0, 0.0, 0.0, 0.0, 0.0, 0.0, 0.0, 0.0, 0.0, 0.0, 0.0, 0.0, 0.0, 0.0, 0.0, 0.0, 0.0, 0.0, 0.0, 0.0, 0.0, 0.0, 0.0, 0.0, 0.0, 0.0, 0.0, 0.0, 0.0, 0.0, 0.0, 0.0, 0.0, 0.0, 0.0, 0.0, 0.0, 0.0, 0.0, 0.0, 0.0, 0.0, 0.0, 0.0, 0.0, 0.0, 0.0, 0.0, 0.0, 0.0, 0.0, 0.0, 0.0, 0.0, 0.0, 0.0, 0.0, 0.0, 0.0, 0.0, 0.0, 0.0, 0.0, 0.0, 0.0, 0.0, 0.0, 0.0, 0.0, 0.0, 0.0, 0.0, 0.0, 0.0, 0.0, 0.0, 0.0, 0.0, 0.0, 0.0, 0.0, 0.0, 0.0, 0.0, 0.0, 0.0, 0.0, 0.0, 0.0, 0.0, 0.0, 0.0, 0.0, 0.0, 0.0, 0.0, 0.0, 0.0, 0.0, 0.0, 0.0, 0.0, 0.0, 0.0, 0.0, 0.0, 0.0, 0.0, 0.0, 0.0, 0.0, 0.0, 0.0, 0.0, 0.0, 0.0, 0.0, 0.0, 0.0, 0.0, 0.0, 0.0, 0.0, 0.0, 0.0, 0.0, 0.0, 0.0, 0.0, 0.0, 0.0, 0.0, 0.0, 0.0, 0.0, 0.0, 0.0, 0.0, 0.0, 0.0, 0.0, 0.0, 0.0, 0.0, 0.0, 0.0, 0.0, 0.0, 0.0, 0.0, 0.0, 0.0, 0.0, 0.0, 0.0, 0.0, 0.0, 0.0, 0.0, 0.0, 0.0, 0.0, 0.0, 0.0, 0.0, 0.0, 0.0, 0.0, 0.0, 0.0, 0.0, 0.0, 0.0, 0.0, 0.0, 0.0, 0.0, 0.0, 0.0, 0.0, 0.0, 0.0, 0.0, 0.0, 0.0, 0.0, 0.0, 0.0, 0.0, 0.0, 0.0, 0.0, 0.0, 0.0, 0.0, 0.0, 0.0, 0.0, 0.0, 0.0, 0.0, 0.0, 0.0, 0.0, 0.0, 0.0, 0.0, 0.0, 0.0, 0.0, 0.0, 0.0, 0.0, 0.0, 0.0, 0.0, 0.0, 0.0, 0.0, 0.0, 0.0, 0.0, 0.0, 0.0, 0.0, 0.0, 0.0, 0.0, 0.0, 0.0, 0.0, 0.0, 0.0, 0.0, 0.0, 0.0, 0.0, 0.0, 0.0, 0.0, 0.0, 0.0, 0.0, 0.0, 0.0, 0.0, 0.0, 0.0, 0.0, 0.0, 0.0, 0.0, 0.0, 0.0, 0.0, 0.0, 0.0, 0.0, 0.0, 0.0, 0.0, 0.0, 0.0, 0.0, 0.0, 0.0, 0.0, 0.0, 0.0, 0.0, 0.0, 0.0, 0.0, 0.0, 0.0, 0.0, 0.0, 0.0, 0.0, 0.0, 0.0, 0.0, 0.0, 0.0, 0.0, 0.0, 0.0, 0.0, 0.0, 0.0, 0.0, 0.0, 0.0, 0.0, 0.0, 0.0, 0.0, 0.0, 0.0, 0.0, 0.0, 0.0, 0.0, 0.0, 0.0, 0.0, 0.0, 0.0, 0.0, 0.0, 0.0, 0.0, 0.0, 0.0, 0.0, 0.0, 0.0, 0.0, 0.0, 0.0, 0.0, 0.0, 0.0, 0.0, 0.0, 0.0, 0.0, 0.0, 0.0, 0.0, 0.0, 0.0, 0.0, 0.0, 0.0, 0.0, 0.0, 0.0, 0.0, 0.0, 0.0, 0.0, 0.0, 0.0, 0.0, 0.0, 0.0, 0.0, 0.0, 0.0, 0.0, 0.0, 0.0, 0.0, 0.0, 0.0, 0.0, 0.0, 0.0, 0.0, 0.0, 0.0, 0.0, 0.0, 0.0, 0.0, 0.0, 0.0, 0.0, 0.0, 0.0, 0.0, 0.0, 0.0, 0.0, 0.0, 0.0, 0.0, 0.0, 0.0, 0.0, 0.0, 0.0, 0.0, 0.0, 0.0, 0.0, 0.0, 0.0, 0.0, 0.0, 0.0, 0.0, 0.0, 0.0, 0.0, 0.0, 0.0, 0.0, 0.0, 0.0, 0.0, 0.0, 0.0, 0.0, 0.0, 0.0, 0.0, 0.0, 0.0, 0.0, 0.0, 0.0, 0.0, 0.0, 0.0, 0.0, 0.0, 0.0, 0.0, 0.0, 0.0, 0.0, 0.0, 0.0, 0.0, 0.0, 0.0, 0.0, 0.0, 0.0, 0.0, 0.0, 0.0, 0.0, 0.0, 0.0, 0.0, 0.0, 0.0, 0.0, 0.0, 0.0, 0.0, 0.0, 0.0, 0.0, 0.0, 0.0, 0.0, 0.0, 0.0, 0.0, 0.0, 0.0, 0.0, 0.0, 0.0, 0.0, 0.0, 0.0, 0.0, 0.0, 0.0, 0.0, 0.0, 0.0, 0.0, 0.0, 0.0, 0.0, 0.0, 0.0, 0.0, 0.0, 0.0, 0.0, 0.0, 0.0, 0.0, 0.0, 0.0, 0.0, 0.0, 0.0, 0.0, 0.0, 0.0, 0.0, 0.0, 0.0, 0.0, 0.0, 0.0, 0.0, 0.0, 0.0, 0.0, 0.0, 0.0, 0.0, 0.0, 0.0, 0.0, 0.0, 0.0, 0.0, 0.0, 0.0, 0.0, 0.0, 0.0, 0.0, 0.0, 0.0, 0.0, 0.0, 0.0, 0.0, 0.0, 0.0, 0.0, 0.0, 0.0, 0.0, 0.0, 0.0, 0.0, 0.0, 0.0, 0.0, 0.0, 0.0, 0.0, 0.0, 0.0, 0.0, 0.0, 0.0, 0.0, 0.0, 0.0, 0.0, 0.0, 0.0, 0.0, 0.0, 0.0, 0.0, 0.0, 0.0, 0.0, 0.0, 0.0, 0.0, 0.0, 0.0, 0.0, 0.0, 0.0, 0.0, 0.0, 0.0, 0.0, 0.0, 0.0, 0.0, 0.0, 0.0, 0.0, 0.0, 0.0, 0.0, 0.0, 0.0, 0.0, 0.0, 0.0, 0.0, 0.0, 0.0, 0.0, 0.0, 0.0, 0.0, 0.0, 0.0, 0.0, 0.0, 0.0, 0.0, 0.0, 0.0, 0.0, 0.0, 0.0, 0.0, 0.0, 0.0, 0.0, 0.0, 0.0, 0.0, 0.0, 0.0, 0.0, 0.0, 0.0, 0.0, 0.0, 0.0, 0.0, 0.0, 0.0, 0.0, 0.0, 0.0, 0.0, 0.0, 0.0, 0.0, 0.0, 0.0, 0.0, 0.0, 0.0, 0.0, 0.0, 0.0, 0.0, 0.0, 0.0, 0.0, 0.0, 0.0, 0.0, 0.0, 0.0, 0.0, 0.0, 0.0, 0.0, 0.0, 0.0, 0.0, 0.0, 0.0, 0.0, 0.0, 0.0, 0.0, 0.0, 0.0, 0.0, 0.0, 0.0, 0.0, 0.0, 0.0, 0.0, 0.0, 0.0, 0.0, 0.0, 0.0, 0.0, 0.0, 0.0, 0.0, 0.0, 0.0, 0.0, 0.0, 0.0, 0.0, 0.0, 0.0, 0.0, 0.0, 0.0, 0.0, 0.0, 0.0, 0.0, 0.0, 0.0, 0.0, 0.0, 0.0, 0.0, 0.0, 0.0, 0.0, 0.0, 0.0, 0.0, 0.0, 0.0, 0.0, 0.0, 0.0, 0.0, 0.0, 0.0, 0.0, 0.0, 0.0, 0.0, 0.0, 0.0, 0.0, 0.0, 0.0, 0.0, 0.0, 0.0, 0.0, 0.0, 0.0, 0.0, 0.0, 0.0, 0.0, 0.0, 0.0, 0.0, 0.0, 0.0, 0.0, 0.7917, 0.625, 0.8333, 0.625, 0.8333, 0.7328, 0.7917, 0.75, 0.6299, 0.9586, 0.625, 0.9167, 0.625, 0.9167, 0.6299, 0.9586, 0.7917, 0.75, 0.7917, 0.625, 0.7917, 0.625, 0.7917, 0.75, 0.4583, 0.8333, 0.5417, 0.8333, 0.5417, 0.8542, 0.4583, 0.8542, 0.375, 0.8333, 0.4583, 0.8333, 0.4583, 0.8542, 0.375, 0.8542, 0.7083, 0.75, 0.7292, 0.75, 0.7311, 0.75, 0.7081, 0.75, 0.25, 0.625, 0.2708, 0.625, 0.2708, 0.75, 0.25, 0.75, 0.7083, 0.625, 0.7292, 0.625, 0.7292, 0.75, 0.7083, 0.75, 0.5417, 0.8542, 0.6199, 0.8542, 0.6199, 0.875, 0.5417, 0.875, 0.5417, 0.875, 0.6199, 0.875, 0.6199, 0.9167, 0.5417, 0.9167, 0.5417, 0.875, 0.5417, 0.8542, 0.5417, 0.8542, 0.5417, 0.875, 0.5417, 0.9167, 0.5417, 0.875, 0.5417, 0.875, 0.5417, 0.9167, 0.5417, 0.8542, 0.625, 0.8542, 0.6199, 0.8542, 0.5417, 0.8542, 0.7292, 0.75, 0.75, 0.75, 0.7495, 0.75, 0.7268, 0.75, 0.5417, 0.8069, 0.6199, 0.8069, 0.6199, 0.8333, 0.5417, 0.8333, 0.5417, 0.8333, 0.6199, 0.8333, 0.6199, 0.8542, 0.5417, 0.8542, 0.5417, 0.8333, 0.5417, 0.8069, 0.5417, 0.8069, 0.5417, 0.8333, 0.5417, 0.8542, 0.5417, 0.8333, 0.5417, 0.8333, 0.5417, 0.8542, 0.5417, 0.8069, 0.625, 0.8069, 0.6199, 0.8069, 0.5417, 0.8069, 0.625, 0.8542, 0.5417, 0.8542, 0.5417, 0.8542, 0.6199, 0.8542, 0.5417, 0.75, 0.6217, 0.75, 0.6221, 0.7674, 0.6217, 0.7827, 0.5417, 0.7827, 0.5417, 0.7827, 0.6217, 0.7827, 0.6217, 0.8069, 0.5417, 0.8069, 0.5417, 0.7827, 0.5417, 0.75, 0.5417, 0.75, 0.5417, 0.7827, 0.5417, 0.8069, 0.5417, 0.7827, 0.5417, 0.7827, 0.5417, 0.8069, 0.625, 0.8069, 0.5417, 0.8069, 0.5417, 0.8069, 0.6217, 0.8069, 0.5417, 0.75, 0.625, 0.75, 0.6217, 0.75, 0.5417, 0.75, 0.6577, 0.75, 0.6819, 0.75, 0.684, 0.75, 0.6579, 0.75])
me_cube_006.materials.append(mat_material_006)
me_cube_006.materials.append(mat_material_007)
me_cube_006.materials.append(mat_material_008)
me_cube_006.use_remesh_fix_poles = True
me_cube_006.use_remesh_preserve_attributes = False
me_cube_006.use_mirror_vertex_groups = False
me_cube_006.update()
me_cube_007 = bpy.data.meshes.new('Cube.007')
me_cube_007.from_pydata([(-0.0427, -0.09873, 0.008904), (-0.0427, -0.09873, -0.01159), (0.0427, -0.09873, 0.008904), (0.0427, -0.09873, -0.00866), (-0.0427, 0.06646, 0.008904), (-0.0427, 0.06646, -0.00866), (0.0427, 0.06646, 0.008904), (0.0427, 0.06646, -0.00866), (-0.0427, 0.02609, 0.008904), (-0.0427, 0.02609, -0.00866), (0.0427, 0.02609, 0.008904), (0.0427, 0.02609, -0.00866), (-0.0427, -0.009953, 0.008904), (-0.0427, -0.009953, -0.00866), (0.0427, -0.009953, 0.008904), (0.0427, -0.009953, -0.00866), (-0.04329, 0.02609, -0.009315), (0.04329, 0.02609, -0.009315), (0.04329, 0.02609, 0.00956), (-0.04329, 0.02609, 0.00956), (0.04329, -0.009953, -0.009315), (-0.04329, -0.009953, 0.00956), (0.04329, -0.009953, 0.00956), (-0.04329, -0.009953, -0.009315)], [], [(4, 6, 7, 5), (13, 1, 0, 12), (15, 14, 2, 3), (1, 3, 2, 0), (13, 15, 3, 1), (10, 6, 4, 8), (5, 7, 11, 9), (7, 6, 10, 11), (5, 9, 8, 4), (2, 14, 12, 0), (9, 8, 19, 16), (11, 9, 16, 17), (10, 11, 17, 18), (8, 10, 18, 19), (16, 23, 20, 17), (19, 18, 22, 21), (17, 20, 22, 18), (19, 21, 23, 16), (13, 15, 20, 23), (12, 13, 23, 21), (12, 14, 22, 21), (15, 14, 22, 20)])
me_cube_007.polygons.foreach_set('material_index', [0, 0, 0, 0, 0, 0, 0, 0, 0, 0, 1, 1, 1, 1, 1, 1, 1, 1, 1, 1, 1, 1])
_uv = me_cube_007.uv_layers.new(name='UVMap')
_uv.uv.foreach_set('vector', [0.3686, 0.6263, 0.3686, 0.8995, 0.08447, 0.8193, 0.1054, 0.6942, 0.6334, 0.4101, 0.4218, 0.2808, 0.3627, 0.0001801, 0.6334, 0.0001802, 0.3522, 0.5248, 0.0001801, 0.3659, 0.1436, 0.1441, 0.3378, 0.3268, 0.4218, 0.2808, 0.3378, 0.3268, 0.1436, 0.1441, 0.3627, 0.0001801, 0.6334, 0.4101, 0.3522, 0.5248, 0.3378, 0.3268, 0.4218, 0.2808, 0.2142, 0.9905, -0.0003421, 0.9905, -0.0003424, -0.01189, 0.2142, -0.01189, 0.1054, 0.6942, 0.08447, 0.8193, 0.0001801, 0.8853, 0.003318, 0.6195, 0.08447, 0.8193, 0.3686, 0.8995, 0.3342, 0.9998, 0.0001801, 0.8853, 0.1054, 0.6942, 0.003318, 0.6195, 0.3402, 0.5251, 0.3686, 0.6263, 0.9887, 0.9884, 0.5003, 0.9884, 0.5003, 0.01989, 0.9887, 0.01989, 0.7316, 0.4753, 0.7648, 0.7267, 0.7647, 0.7785, 0.7231, 0.4501, 0.7375, 0.3106, 0.7316, 0.4753, 0.7231, 0.4501, 0.7292, 0.3389, 0.7648, 0.03939, 0.7375, 0.3106, 0.7292, 0.3389, 0.7633, 0.0001801, 0.7651, 0.00161, 0.7651, 0.2075, 0.7764, 0.209, 0.7764, 0.0001801, 0.7231, 0.4501, 0.6694, 0.4433, 0.6755, 0.3321, 0.7292, 0.3389, 0.7764, 0.0001801, 0.7764, 0.209, 0.8575, 0.209, 0.8575, 0.0001801, 0.7292, 0.3389, 0.6755, 0.3321, 0.6338, 0.003701, 0.7633, 0.0001801, 0.7647, 0.7785, 0.6353, 0.782, 0.6694, 0.4433, 0.7231, 0.4501, 0.6611, 0.4716, 0.667, 0.3069, 0.6755, 0.3321, 0.6694, 0.4433, 0.6338, 0.7428, 0.6611, 0.4716, 0.6694, 0.4433, 0.6353, 0.782, 0.8688, 0.00161, 0.8688, 0.2075, 0.8575, 0.209, 0.8575, 0.0001801, 0.667, 0.3069, 0.6338, 0.0555, 0.6338, 0.003701, 0.6755, 0.3321])
me_cube_007.materials.append(mat_material_010)
me_cube_007.materials.append(mat_material_009)
me_cube_007.use_remesh_fix_poles = True
me_cube_007.use_remesh_preserve_attributes = False
me_cube_007.use_mirror_vertex_groups = False
me_cube_007.update()
me_plane_001 = bpy.data.meshes.new('Plane.001')
me_plane_001.from_pydata([(-2.408, -1.131, 0.0), (1.0, -1.131, 0.0), (-2.408, 1.131, 0.0), (1.0, 1.131, 0.0), (1.869, -1.131, 0.2597), (1.869, 1.131, 0.2597), (1.869, -1.131, 1.664), (1.869, 1.131, 1.664), (2.231, -1.131, 1.828), (2.231, 1.131, 1.828), (1.726, -1.131, 1.429), (1.726, 1.131, 1.429), (1.848, 1.131, 0.8445), (1.848, -1.131, 0.8445), (2.05, -1.131, 1.793), (2.05, 1.131, 1.793), (1.435, -1.131, -0.004181), (1.435, 1.131, -0.004181)], [], [(0, 1, 3, 2), (17, 16, 4, 5), (11, 10, 6, 7), (15, 14, 8, 9), (12, 13, 10, 11), (5, 4, 13, 12), (7, 6, 14, 15), (3, 1, 16, 17)])
me_plane_001.polygons.foreach_set('use_smooth', [True] * 8)
_uv = me_plane_001.uv_layers.new(name='UVMap')
_uv.uv.foreach_set('vector', [0.0, 0.0, 1.0, 0.0, 1.0, 1.0, 0.0, 1.0, 1.0, 1.0, 1.0, 0.0, 1.0, 0.0, 1.0, 1.0, 1.0, 1.0, 1.0, 0.0, 1.0, 0.0, 1.0, 1.0, 1.0, 1.0, 1.0, 0.0, 1.0, 0.0, 1.0, 1.0, 1.0, 1.0, 1.0, 0.0, 1.0, 0.0, 1.0, 1.0, 1.0, 1.0, 1.0, 0.0, 1.0, 0.0, 1.0, 1.0, 1.0, 1.0, 1.0, 0.0, 1.0, 0.0, 1.0, 1.0, 1.0, 1.0, 1.0, 0.0, 1.0, 0.0, 1.0, 1.0])
me_plane_001.materials.append(mat_material_003)
me_plane_001.use_remesh_fix_poles = True
me_plane_001.use_remesh_preserve_attributes = False
me_plane_001.update()
me_cube_009 = bpy.data.meshes.new('Cube.009')
me_cube_009.from_pydata([(2.982, -4.008, 0.0), (-3.018, -4.008, 0.0), (-3.018, 3.992, 0.0), (2.982, 3.992, 0.0), (2.982, 2.992, 0.0), (2.982, -0.007615, 0.0), (2.982, -4.008, 3.67), (-3.018, -4.008, 3.67), (-3.018, 3.992, 3.67), (2.982, 3.992, 3.67), (2.982, 2.992, 3.67), (4.982, 2.992, 3.67), (4.982, -0.007615, 3.67), (2.982, -0.007615, 3.67), (4.982, -0.007615, 1.835), (2.982, -0.007615, 1.835), (2.982, 2.992, 1.835), (4.982, 2.992, 1.835), (-3.018, 3.992, 1.835), (2.982, 3.992, 1.835), (-3.018, -4.008, 1.835), (2.982, -4.008, 1.835), (3.982, -0.007615, 3.67), (3.982, 2.992, 3.67), (3.982, 2.992, 0.0), (3.982, -0.007615, 0.0), (3.982, -0.007615, 1.835), (3.982, 2.992, 1.835), (4.982, -0.007615, 2.42), (2.982, 2.992, 2.42), (-3.018, 3.992, 2.42), (-3.018, -4.008, 2.42), (2.982, -0.007615, 2.42), (4.982, 2.992, 2.42), (2.982, 3.992, 2.42), (2.982, -4.008, 2.42), (3.982, -0.007615, 2.42), (3.982, 2.992, 2.42)], [], [(22, 12, 11, 23), (30, 31, 7, 8), (29, 34, 9, 10), (37, 36, 26, 27), (35, 32, 13, 6), (35, 31, 7, 6), (34, 30, 8, 9), (37, 29, 10, 23), (23, 22, 36, 37), (17, 27, 37, 33), (24, 4, 16, 27), (3, 2, 18, 19), (0, 1, 20, 21), (0, 5, 15, 21), (4, 3, 19, 16), (2, 1, 20, 18), (15, 26, 36, 32), (24, 25, 5, 4), (26, 14, 28, 36), (5, 25, 26, 15), (32, 36, 22, 13), (27, 17, 14, 26), (13, 22, 23, 10, 9, 8, 7, 6), (27, 16, 29, 37), (19, 18, 30, 34), (21, 20, 31, 35), (21, 15, 32, 35), (14, 17, 33, 28), (16, 19, 34, 29), (18, 20, 31, 30), (26, 25, 24, 27)])
_uv = me_cube_009.uv_layers.new(name='UVMap')
_uv.uv.foreach_set('vector', [0.0, 0.0, 0.0, 0.0, 0.0, 0.0, 0.0, 0.0, 0.0, 0.0, 0.0, 0.0, 0.0, 0.0, 0.0, 0.0, 0.0, 0.0, 0.0, 0.0, 0.0, 0.0, 0.0, 0.0, 0.0, 0.0, 0.0, 0.0, 0.0, 0.0, 0.0, 0.0, 0.0, 0.0, 0.0, 0.0, 0.0, 0.0, 0.0, 0.0, 0.0, 0.0, 0.0, 0.0, 0.0, 0.0, 0.0, 0.0, 0.0, 0.0, 0.0, 0.0, 0.0, 0.0, 0.0, 0.0, 0.0, 0.0, 0.0, 0.0, 0.0, 0.0, 0.0, 0.0, 0.0, 0.0, 0.0, 0.0, 0.0, 0.0, 0.0, 0.0, 0.0, 0.0, 0.0, 0.0, 0.0, 0.0, 0.0, 0.0, 0.0, 0.0, 0.0, 0.0, 0.0, 0.0, 0.0, 0.0, 0.0, 0.0, 0.0, 0.0, 0.0, 0.0, 0.0, 0.0, 0.0, 0.0, 0.0, 0.0, 0.0, 0.0, 0.0, 0.0, 0.0, 0.0, 0.0, 0.0, 0.0, 0.0, 0.0, 0.0, 0.0, 0.0, 0.0, 0.0, 0.0, 0.0, 0.0, 0.0, 0.0, 0.0, 0.0, 0.0, 0.0, 0.0, 0.0, 0.0, 0.0, 0.0, 0.0, 0.0, 0.0, 0.0, 0.0, 0.0, 0.0, 0.0, 0.0, 0.0, 0.0, 0.0, 0.0, 0.0, 0.0, 0.0, 0.0, 0.0, 0.0, 0.0, 0.0, 0.0, 0.0, 0.0, 0.0, 0.0, 0.0, 0.0, 0.0, 0.0, 0.0, 0.0, 0.0, 0.0, 0.0, 0.0, 0.0, 0.0, 0.0, 0.0, 0.0, 0.0, 0.0, 0.0, 0.0, 0.0, 0.0, 0.0, 0.0, 0.0, 0.0, 0.0, 0.0, 0.0, 0.0, 0.0, 0.0, 0.0, 0.0, 0.0, 0.0, 0.0, 0.0, 0.0, 0.0, 0.0, 0.0, 0.0, 0.0, 0.0, 0.0, 0.0, 0.0, 0.0, 0.0, 0.0, 0.0, 0.0, 0.0, 0.0, 0.0, 0.0, 0.0, 0.0, 0.0, 0.0, 0.0, 0.0, 0.0, 0.0, 0.0, 0.0, 0.0, 0.0, 0.0, 0.0, 0.0, 0.0, 0.0, 0.0, 0.0, 0.0, 0.0, 0.0, 0.0, 0.0, 0.0, 0.0, 0.0, 0.0, 0.0, 0.0, 0.0, 0.0, 0.0, 0.0, 0.0, 0.0, 0.0, 0.0, 0.0, 0.0, 0.0, 0.0, 0.0, 0.0])
me_cube_009.materials.append(mat_material_004)
me_cube_009.use_remesh_preserve_volume = False
me_cube_009.use_remesh_preserve_attributes = False
me_cube_009.use_mirror_vertex_groups = False
me_cube_009.update()
me_cube_008 = bpy.data.meshes.new('Cube.008')
me_cube_008.from_pydata([(5.982, 3.992, 2.0), (3.982, -5.008, 2.0), (-4.018, -5.008, 2.0), (-4.018, 4.992, 2.0), (3.982, 4.992, 2.0), (3.982, 3.992, 2.0), (5.982, -1.008, 2.0), (3.982, -1.008, 2.0), (2.424, 0.4039, 2.0), (4.402, 0.4039, 2.0), (3.122, 2.572, 2.0), (3.122, 3.212, 2.0), (-1.497, 3.212, 2.0), (-1.497, -3.594, 2.0), (2.424, -3.594, 2.0), (4.402, 2.572, 2.0), (3.982, 1.492, 4.0), (-0.01781, -2.008, 5.0), (-0.01781, 1.992, 5.0), (1.263, 1.492, 4.0)], [], [(8, 14, 13, 12, 11, 10, 15, 9), (8, 9, 6, 7), (10, 11, 4, 5), (11, 12, 3, 4), (12, 13, 2, 3), (13, 14, 1, 2), (14, 8, 7, 1), (9, 15, 0, 6), (15, 10, 5, 0), (0, 5, 19, 16), (3, 2, 17, 18), (4, 18, 17, 1), (6, 0, 16), (2, 1, 17), (4, 3, 18), (7, 6, 16, 19)])
_uv = me_cube_008.uv_layers.new(name='UVMap')
_uv.uv.foreach_set('vector', [0.0, 0.0, 0.0, 0.0, 0.0, 0.0, 0.0, 0.0, 0.0, 0.0, 0.0, 0.0, 0.0, 0.0, 0.0, 0.0, 0.0, 0.0, 0.0, 0.0, 0.0, 0.0, 0.0, 0.0, 0.0, 0.0, 0.0, 0.0, 0.0, 0.0, 0.0, 0.0, 0.0, 0.0, 0.0, 0.0, 0.0, 0.0, 0.0, 0.0, 0.0, 0.0, 0.0, 0.0, 0.0, 0.0, 0.0, 0.0, 0.0, 0.0, 0.0, 0.0, 0.0, 0.0, 0.0, 0.0, 0.0, 0.0, 0.0, 0.0, 0.0, 0.0, 0.0, 0.0, 0.0, 0.0, 0.0, 0.0, 0.0, 0.0, 0.0, 0.0, 0.0, 0.0, 0.0, 0.0, 0.0, 0.0, 0.0, 0.0, 0.0, 0.0, 0.0, 0.0, 0.0, 0.0, 0.0, 0.0, 0.0, 0.0, 0.0, 0.0, 0.0, 0.0, 0.0, 0.0, 0.0, 0.0, 0.0, 0.0, 0.0, 0.0, 0.0, 0.0, 0.0, 0.0, 0.0, 0.0, 0.0, 0.0, 0.0, 0.0, 0.0, 0.0, 0.0, 0.0, 0.0, 0.0, 0.0, 0.0, 0.0, 0.0, 0.0, 0.0, 0.0, 0.0, 0.0, 0.0, 0.0, 0.0])
me_cube_008.materials.append(mat_material_001)
me_cube_008.use_remesh_preserve_volume = False
me_cube_008.use_remesh_preserve_attributes = False
me_cube_008.use_mirror_vertex_groups = False
me_cube_008.update()
me_cylinder_001 = bpy.data.meshes.new('Cylinder.001')
me_cylinder_001.from_pydata([(0.0, 1.0, -1.0), (0.0, 1.0, 1.0), (0.7071, 0.7071, -1.0), (0.7071, 0.7071, 1.0), (1.0, -4.371e-08, -1.0), (1.0, -4.371e-08, 1.0), (0.7071, -0.7071, -1.0), (0.7071, -0.7071, 1.0), (-8.742e-08, -1.0, -1.0), (-8.742e-08, -1.0, 1.0), (-0.7071, -0.7071, -1.0), (-0.7071, -0.7071, 1.0), (-1.0, 1.192e-08, -1.0), (-1.0, 1.192e-08, 1.0), (-0.7071, 0.7071, -1.0), (-0.7071, 0.7071, 1.0), (1.179e-06, 1.0, -28.98), (0.7071, 0.7071, -28.98), (1.0, -4.371e-08, -28.98), (0.7071, -0.7071, -28.98), (1.092e-06, -1.0, -28.98), (-0.7071, -0.7071, -28.98), (-1.0, 1.192e-08, -28.98), (-0.7071, 0.7071, -28.98), (1.192e-06, -1.907e-06, -33.05), (1.192e-06, -1.907e-06, -33.05), (1.192e-06, -1.907e-06, -33.05), (1.192e-06, -1.907e-06, -33.05), (1.192e-06, -1.907e-06, -33.05), (1.192e-06, -1.907e-06, -33.05), (1.192e-06, -1.907e-06, -33.05), (1.192e-06, -1.907e-06, -33.05)], [], [(0, 1, 3, 2), (2, 3, 5, 4), (4, 5, 7, 6), (6, 7, 9, 8), (8, 9, 11, 10), (10, 11, 13, 12), (3, 1, 15, 13, 11, 9, 7, 5), (12, 13, 15, 14), (14, 15, 1, 0), (2, 4, 18, 17), (18, 19, 27, 26), (8, 10, 21, 20), (14, 0, 16, 23), (0, 2, 17, 16), (4, 6, 19, 18), (10, 12, 22, 21), (6, 8, 20, 19), (12, 14, 23, 22), (24, 25, 26, 27, 28, 29, 30, 31), (16, 17, 25, 24), (23, 16, 24, 31), (21, 22, 30, 29), (19, 20, 28, 27), (17, 18, 26, 25), (22, 23, 31, 30), (20, 21, 29, 28)])
_uv = me_cylinder_001.uv_layers.new(name='UVMap')
_uv.uv.foreach_set('vector', [1.0, 0.5, 1.0, 1.0, 0.875, 1.0, 0.875, 0.5, 0.875, 0.5, 0.875, 1.0, 0.75, 1.0, 0.75, 0.5, 0.75, 0.5, 0.75, 1.0, 0.625, 1.0, 0.625, 0.5, 0.625, 0.5, 0.625, 1.0, 0.5, 1.0, 0.5, 0.5, 0.5, 0.5, 0.5, 1.0, 0.375, 1.0, 0.375, 0.5, 0.375, 0.5, 0.375, 1.0, 0.25, 1.0, 0.25, 0.5, 0.4197, 0.4197, 0.25, 0.49, 0.08029, 0.4197, 0.01, 0.25, 0.08029, 0.08029, 0.25, 0.01, 0.4197, 0.08029, 0.49, 0.25, 0.25, 0.5, 0.25, 1.0, 0.125, 1.0, 0.125, 0.5, 0.125, 0.5, 0.125, 1.0, 0.0, 1.0, 0.0, 0.5, 0.875, 0.5, 0.75, 0.5, 0.75, 0.5, 0.875, 0.5, 0.75, 0.5, 0.625, 0.5, 0.625, 0.5, 0.75, 0.5, 0.5, 0.5, 0.375, 0.5, 0.375, 0.5, 0.5, 0.5, 0.125, 0.5, 0.0, 0.5, 0.0, 0.5, 0.125, 0.5, 1.0, 0.5, 0.875, 0.5, 0.875, 0.5, 1.0, 0.5, 0.75, 0.5, 0.625, 0.5, 0.625, 0.5, 0.75, 0.5, 0.375, 0.5, 0.25, 0.5, 0.25, 0.5, 0.375, 0.5, 0.625, 0.5, 0.5, 0.5, 0.5, 0.5, 0.625, 0.5, 0.25, 0.5, 0.125, 0.5, 0.125, 0.5, 0.25, 0.5, 0.75, 0.49, 0.9197, 0.4197, 0.99, 0.25, 0.9197, 0.08029, 0.75, 0.01, 0.5803, 0.08029, 0.51, 0.25, 0.5803, 0.4197, 1.0, 0.5, 0.875, 0.5, 0.875, 0.5, 1.0, 0.5, 0.125, 0.5, 0.0, 0.5, 0.0, 0.5, 0.125, 0.5, 0.375, 0.5, 0.25, 0.5, 0.25, 0.5, 0.375, 0.5, 0.625, 0.5, 0.5, 0.5, 0.5, 0.5, 0.625, 0.5, 0.875, 0.5, 0.75, 0.5, 0.75, 0.5, 0.875, 0.5, 0.25, 0.5, 0.125, 0.5, 0.125, 0.5, 0.25, 0.5, 0.5, 0.5, 0.375, 0.5, 0.375, 0.5, 0.5, 0.5])
me_cylinder_001.materials.append(mat_material_004)
me_cylinder_001.use_remesh_fix_poles = True
me_cylinder_001.use_remesh_preserve_attributes = False
me_cylinder_001.update()

# ---- objects
ob_light = bpy.data.objects.new('Light', light_light)
ob_camera = bpy.data.objects.new('Camera', cam_camera)
ob_cube_001 = bpy.data.objects.new('Cube.001', me_cube_001)
ob_cube_003 = bpy.data.objects.new('Cube.003', me_cube_003)
ob_cube_004 = bpy.data.objects.new('Cube.004', me_cube_004)
ob_cube_005 = bpy.data.objects.new('Cube.005', me_cube_005)
ob_cube_006 = bpy.data.objects.new('Cube.006', me_cube_006)
ob_cube_007 = bpy.data.objects.new('Cube.007', me_cube_007)
ob_plane_001 = bpy.data.objects.new('Plane.001', me_plane_001)
ob_cube = bpy.data.objects.new('Cube', me_cube_009)
ob_cube_008 = bpy.data.objects.new('Cube.008', me_cube_008)
ob_cylinder_001 = bpy.data.objects.new('Cylinder.001', me_cylinder_001)

# ---- transforms, parenting, visibility, modifiers, constraints
ob_light.location = (4.076, 1.005, 9.415)
ob_light.rotation_euler = (0.4908, 0.1312, 1.915)
ob_light.lock_rotations_4d = False
ob_light.empty_display_type = 'ARROWS'
ob_light.color = (0.0, 0.0, 0.0, 0.0)
ob_light.lineart.crease_threshold = 0.0
ob_camera.location = (18.78, 16.94, 8.66)
ob_camera.rotation_euler = (1.322, 0.004017, 2.258)
ob_camera.scale = (1.0, 1.0, 1.0)
ob_camera.lock_rotations_4d = False
ob_camera.empty_display_type = 'ARROWS'
ob_camera.color = (0.0, 0.0, 0.0, 0.0)
ob_camera.display_type = 'WIRE'
ob_camera.lineart.crease_threshold = 0.0
ob_cube_001.location = (0.2476, 4.993, -0.006499)
ob_cube_001.rotation_euler = (0.0, -0.0, 1.296)
ob_cube_001.scale = (0.9115, 0.9115, 0.9115)
_m = ob_cube_001.modifiers.new('Solidify', 'SOLIDIFY')
_m.thickness = 0.13
ob_cube_003.location = (-0.4115, 4.208, -0.006499)
ob_cube_003.rotation_euler = (0.0, -0.0, 1.296)
ob_cube_003.scale = (0.1333, 0.1333, 0.1333)
_m = ob_cube_003.modifiers.new('Array', 'ARRAY')
_m.count = 7
_m.relative_offset_displace = (1.2, 0.0, 0.0)
_m = ob_cube_003.modifiers.new('Array.001', 'ARRAY')
_m.count = 4
_m.relative_offset_displace = (0.0, -1.3, 0.0)
ob_cube_004.location = (0.2476, 4.993, -0.006499)
ob_cube_004.rotation_euler = (0.0, -0.0, 1.296)
ob_cube_004.scale = (0.9115, 0.9115, 0.9115)
_m = ob_cube_004.modifiers.new('Solidify', 'SOLIDIFY')
_m.thickness = 0.14
ob_cube_005.location = (-1.126, 6.242, 1.155)
ob_cube_005.rotation_euler = (-0.3013, -0.4582, -1.228)
ob_cube_005.scale = (0.6254, 0.6254, 0.6254)
ob_cube_006.location = (1.76, -0.6784, -0.002913)
ob_cube_006.rotation_euler = (0.0, -0.0, -1.551)
ob_cube_006.scale = (0.4237, 0.4237, 0.4237)
ob_cube_006.lineart.crease_threshold = 0.0
_m = ob_cube_006.modifiers.new('Mirror', 'MIRROR')
_m.use_axis = (False, True, False)
_m.use_clip = True
_m = ob_cube_006.modifiers.new('Bevel', 'BEVEL')
_m.segments = 2
_m.limit_method = 'NONE'
_m = ob_cube_006.modifiers.new('Subdivision', 'SUBSURF')
_m.uv_smooth = 'PRESERVE_CORNERS'
ob_cube_007.location = (0.3928, -4.276, 0.2312)
ob_cube_007.rotation_euler = (0.0, -0.0, -4.978)
ob_cube_007.scale = (24.0, 24.0, 24.0)
ob_cube_007.lineart.crease_threshold = 0.0
_m = ob_cube_007.modifiers.new('Array', 'ARRAY')
_m.count = 3
_m.relative_offset_displace = (0.0, 0.0, 0.9)
ob_plane_001.location = (0.6179, 0.3482, 0.0)
ob_plane_001.rotation_euler = (0.0, -0.0, 3.142)
ob_plane_001.scale = (2.606, 2.606, 2.606)
ob_cube.location = (-1.297, 0.5059, -2.98e-08)
ob_cube.scale = (0.3832, 0.3832, 0.5026)
ob_cube.lock_rotations_4d = False
ob_cube.empty_display_type = 'ARROWS'
ob_cube.lineart.crease_threshold = 0.0
ob_cube_008.location = (-1.297, 0.5059, 0.8505)
ob_cube_008.scale = (0.3832, 0.3832, 0.5026)
ob_cube_008.lock_rotations_4d = False
ob_cube_008.empty_display_type = 'ARROWS'
ob_cube_008.lineart.crease_threshold = 0.0
ob_cylinder_001.location = (-0.7404, 2.776, 0.1079)
ob_cylinder_001.rotation_euler = (3.105, 1.571, 0.0)
ob_cylinder_001.scale = (0.09582, 0.09582, 0.09582)

# ---- collection membership
col_collection.objects.link(ob_light)
col_collection.objects.link(ob_camera)
col_collection.objects.link(ob_cube_001)
col_collection.objects.link(ob_cube_003)
col_collection.objects.link(ob_cube_004)
col_collection.objects.link(ob_cube_005)
col_collection.objects.link(ob_cube_006)
col_collection.objects.link(ob_cube_007)
col_collection.objects.link(ob_plane_001)
col_collection.objects.link(ob_cube)
col_collection.objects.link(ob_cube_008)
col_collection.objects.link(ob_cylinder_001)

# ---- scene / render settings (as saved in the file)
scene.camera = ob_camera
scene.frame_start = 1; scene.frame_end = 250; scene.frame_set(1)
scene.render.engine = 'CYCLES'
scene.render.resolution_x = 3220
scene.render.resolution_y = 1920
scene.render.film_transparent = True
scene.cycles.sampling_pattern = 'TABULATED_SOBOL'
scene.cycles.use_light_tree = False
scene.view_settings.view_transform = 'Filmic'
bpy.context.view_layer.update()

